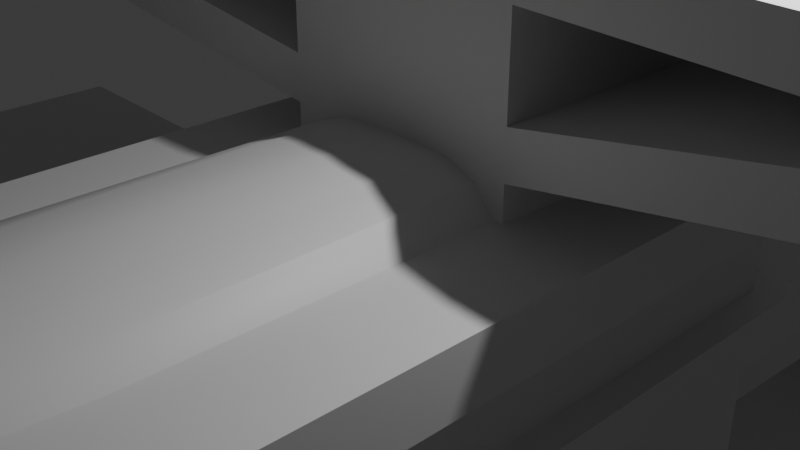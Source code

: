 # Source: Hub.blend  (saved by Blender 5.1.4; exported with 4.5.12 LTS)
import bpy
from mathutils import Matrix  # noqa: F401  (used for matrix-valued properties, if any)

bpy.ops.wm.read_factory_settings(use_empty=True)
scene = bpy.context.scene
scene.name = 'Scene'

# ---- collections
col_collection = bpy.data.collections.new('Collection'); scene.collection.children.link(col_collection)

# ---- materials (node trees are filled in below, after node groups)
mat_material = bpy.data.materials.new('Material')
mat_material.alpha_threshold = 0.0
mat_material.use_backface_culling_lightprobe_volume = False
mat_material.roughness = 0.5
mat_material.line_color = (0.0, 0.0, 0.0, 1.0)

# ---- node groups
ng_smooth_by_angle = bpy.data.node_groups.new('Smooth by Angle', 'GeometryNodeTree')
_s = ng_smooth_by_angle.interface.new_socket(name='Mesh', in_out='OUTPUT', socket_type='NodeSocketGeometry')
_s = ng_smooth_by_angle.interface.new_socket(name='Mesh', in_out='INPUT', socket_type='NodeSocketGeometry')
_s = ng_smooth_by_angle.interface.new_socket(name='Angle', in_out='INPUT', socket_type='NodeSocketFloat')
_s.subtype = 'ANGLE'
_s.default_value = 0.5236
_s.min_value = 0.0
_s.max_value = 3.142
_s.description = 'Maximum face angle for smooth edges'
_s = ng_smooth_by_angle.interface.new_socket(name='Ignore Sharpness', in_out='INPUT', socket_type='NodeSocketBool')
_s.force_non_field = True
ng_smooth_by_angle.is_modifier = True
_N = ng_smooth_by_angle.nodes; _L = ng_smooth_by_angle.links
n0 = _N.new('GeometryNodeSetShadeSmooth'); n0.name = 'Set Shade Smooth'; n0.location = (120, -80)
n0.domain = 'EDGE'
n1 = _N.new('GeometryNodeSetShadeSmooth'); n1.name = 'Set Shade Smooth.001'; n1.location = (300, -80)
n2 = _N.new('NodeGroupOutput'); n2.name = 'Group Output'; n2.location = (480, -80)
n3 = _N.new('GeometryNodeInputMeshEdgeAngle'); n3.name = 'Edge Angle'; n3.location = (-440, -240)
n4 = _N.new('NodeGroupInput'); n4.name = 'Group Input'; n4.location = (-80, -80)
n5 = _N.new('GeometryNodeInputEdgeSmooth'); n5.name = 'Is Edge Smooth'; n5.location = (-260, -120)
n6 = _N.new('GeometryNodeInputShadeSmooth'); n6.name = 'Is Shade Smooth'; n6.location = (-440, -397)
n7 = _N.new('FunctionNodeCompare'); n7.name = 'Compare'; n7.location = (-260, -260)
n7.operation = 'LESS_EQUAL'
n7.inputs[6].default_value = (0.0, 0.0, 0.0, 0.0)
n7.inputs[7].default_value = (0.0, 0.0, 0.0, 0.0)
n8 = _N.new('FunctionNodeBooleanMath'); n8.name = 'Boolean Math.001'; n8.location = (-80, -260)
n9 = _N.new('NodeGroupInput'); n9.name = 'Group Input.001'; n9.location = (-440, -329)
n10 = _N.new('NodeGroupInput'); n10.name = 'Group Input.002'; n10.location = (-259, -189)
n11 = _N.new('FunctionNodeBooleanMath'); n11.name = 'Boolean Math'; n11.location = (-80, -149)
n11.operation = 'OR'
n12 = _N.new('FunctionNodeBooleanMath'); n12.name = 'Boolean Math.002'; n12.location = (-260, -380)
n12.operation = 'OR'
n13 = _N.new('NodeGroupInput'); n13.name = 'Group Input.003'; n13.location = (-440, -460)
_L.new(n3.outputs[0], n7.inputs[0])
_L.new(n1.outputs[0], n2.inputs[0])
_L.new(n9.outputs[1], n7.inputs[1])
_L.new(n7.outputs[0], n8.inputs[0])
_L.new(n4.outputs[0], n0.inputs[0])
_L.new(n0.outputs[0], n1.inputs[0])
_L.new(n8.outputs[0], n0.inputs[2])
_L.new(n10.outputs[2], n11.inputs[1])
_L.new(n5.outputs[0], n11.inputs[0])
_L.new(n11.outputs[0], n0.inputs[1])
_L.new(n13.outputs[2], n12.inputs[1])
_L.new(n6.outputs[0], n12.inputs[0])
_L.new(n12.outputs[0], n8.inputs[1])
n2.is_active_output = True

# ---- material node trees
mat_material.use_nodes = True; mat_material.node_tree.nodes.clear()
_N = mat_material.node_tree.nodes; _L = mat_material.node_tree.links
n0 = _N.new('ShaderNodeOutputMaterial'); n0.name = 'Material Output'; n0.location = (200, 100)
n1 = _N.new('ShaderNodeBsdfPrincipled'); n1.name = 'Principled BSDF'; n1.location = (-200, 100)
_L.new(n1.outputs[0], n0.inputs[0])
n0.is_active_output = True

# ---- world
world_world = bpy.data.worlds.new('World'); scene.world = world_world
world_world.use_nodes = True; world_world.node_tree.nodes.clear()
_N = world_world.node_tree.nodes; _L = world_world.node_tree.links
n0 = _N.new('ShaderNodeOutputWorld'); n0.name = 'World Output'; n0.location = (200, 100)
n1 = _N.new('ShaderNodeBackground'); n1.name = 'Background'; n1.location = (-200, 100)
n1.inputs[0].default_value = (0.05088, 0.05088, 0.05088, 1.0)
_L.new(n1.outputs[0], n0.inputs[0])
n0.is_active_output = True
world_world.color = (0.05088, 0.05088, 0.05088)
world_world.sun_shadow_jitter_overblur = 0.0

# ---- cameras
cam_camera = bpy.data.cameras.new('Camera')
cam_camera.clip_end = 100.0
cam_camera.ortho_scale = 7.314

# ---- lights
light_light = bpy.data.lights.new('Light', 'POINT')
light_light.energy = 1000.0
light_light.shadow_soft_size = 0.1

# ---- meshes
me_cube = bpy.data.meshes.new('Cube')
me_cube.from_pydata([(-2.541, 4.8, 0.4732), (-2.542, 4.8, -0.2343), (-2.541, -4.8, 0.4732), (-2.541, -4.8, -0.2343), (-1.763, -9.08, 0.4732), (-1.763, -9.08, -0.2343), (-1.224, -11.16, 0.4732), (-1.224, -11.16, -0.2343), (-2.024, 3.745, -0.2343), (-2.024, -3.745, -0.2343), (-2.024, 3.745, -1.444), (-2.024, -3.745, -1.444), (-2.024, 3.745, -5.285), (-2.024, -3.745, -5.285), (-1.322, 2.311, -6.406), (-1.322, -2.311, -6.406), (-2.024, -3.745, -2.085), (-2.024, 3.745, -2.085), (-2.38, 4.161, -1.444), (-2.379, -4.161, -1.444), (-2.379, -4.161, -2.085), (-2.385, 4.161, -2.085), (0.0, 4.727, -0.7553), (0.0, -4.198, -0.7553), (0.0, 4.727, -4.303), (0.0, -4.198, -4.303), (-1.508, 4.727, -3.783), (-1.444, -4.198, -3.783), (-2.017, 4.727, -2.529), (-1.963, -4.198, -2.529), (-1.461, 4.727, -1.275), (-1.444, -4.198, -1.275), (0.0, -0.07826, -0.7553), (0.0, -0.07826, -4.303), (-1.444, -0.07826, -3.783), (-1.963, -0.07826, -2.529), (-1.444, -0.07826, -1.275), (0.0, 4.727, 3.566), (-1.444, -0.07826, 3.046), (-1.444, 4.727, 3.046), (0.0, -0.07826, 3.566), (0.0, -0.07826, 1.405), (-1.444, -0.07826, 0.8858), (-1.444, 4.727, 0.8858), (0.0, 4.727, 1.405), (0.0, -0.07826, 1.945), (0.0, -0.07826, 3.026), (0.0, 4.727, 1.945), (0.0, 4.727, 3.026), (-1.444, -0.07826, 2.506), (-1.444, -0.07826, 1.426), (-1.444, 4.727, 2.506), (-1.444, 4.727, 1.426), (-8.922, -0.9349, 3.046), (-8.922, 5.567, 3.046), (-8.922, -0.9349, 3.019), (-8.922, -0.9349, 2.479), (-8.922, 5.567, 3.019), (-8.922, 5.567, 2.479), (-8.922, -0.9349, 2.506), (-8.922, 5.567, 2.506), (-10.66, -2.975, 4.092), (-10.66, 7.608, 4.092), (-10.66, -2.975, 1.461), (-10.66, 7.608, 1.461), (-27.62, -2.975, 4.092), (-27.93, 8.015, 3.986), (-19.75, -2.975, 1.461), (-19.77, 7.629, 1.455), (0.0, -5.033, -0.2941), (0.0, -5.033, -4.764), (-1.577, -5.033, -4.109), (-2.232, -5.033, -2.529), (-1.577, -5.033, -0.9487), (0.0, -5.033, -1.028), (0.0, -5.033, -4.03), (-1.251, -5.033, -3.59), (-1.69, -5.033, -2.529), (-1.251, -5.033, -1.468), (0.0, -3.785, -1.028), (0.0, -3.785, -4.03), (-1.251, -3.785, -3.59), (-1.69, -3.785, -2.529), (-1.251, -3.785, -1.468), (0.0, 4.8, -0.2343), (0.0, 1.318, 0.9423), (0.0, -4.8, -0.2343), (0.0, 4.8, 0.4732), (-0.6865, 1.263, 0.9348), (0.0, -9.08, -0.2343), (0.0, -11.33, 0.5511), (0.0, -11.16, -0.2343), (0.0, 3.745, -0.2343), (0.0, -3.745, -0.2343), (0.0, 3.745, -1.444), (0.0, -3.745, -1.444), (0.0, 3.745, -5.285), (0.0, -3.745, -5.285), (0.0, 2.311, -6.406), (0.0, -2.311, -6.406), (0.0, 3.745, -2.085), (0.0, -3.745, -2.085), (0.0, 4.161, -1.444), (0.0, -4.161, -1.444), (0.0, 4.161, -2.085), (0.0, -4.161, -2.085), (0.0, 15.07, -0.7553), (0.0, 15.07, -4.303), (-1.98, 15.07, -3.783), (-2.409, 15.07, -2.529), (-1.628, 15.07, -1.275), (-2.542, 8.664, 2.175), (-2.58, 8.664, 1.467), (-1.785, 18.26, 2.175), (-1.824, 18.26, 1.467), (-5.582, 20.83, 2.175), (-5.582, 20.83, 1.467), (-1.39, 26.31, 2.175), (-1.39, 26.31, 1.467), (-2.075, 9.72, 1.467), (-1.386, 17.32, 1.467), (-2.555, 9.72, -1.444), (-2.187, 17.21, -1.444), (-2.658, 9.72, -5.285), (-2.658, 17.21, -5.285), (-1.685, 11.15, -6.406), (-1.686, 15.77, -6.406), (-2.402, 17.21, -2.085), (-2.658, 9.72, -2.085), (-2.898, 9.303, -1.444), (-2.511, 17.63, -1.444), (-2.727, 17.63, -2.085), (-2.999, 9.303, -2.085), (0.0, 8.664, 1.467), (0.0, 18.45, 2.175), (0.0, 18.6, 1.467), (0.0, 8.664, 2.175), (0.0, 22.54, 2.175), (0.0, 22.54, 1.467), (0.0, 26.31, 2.175), (0.0, 26.31, 1.467), (0.0, 9.72, 1.467), (0.0, 18.15, 1.467), (0.0, 9.72, -1.444), (0.0, 18.15, -1.444), (0.0, 9.72, -5.285), (0.0, 17.21, -5.285), (0.0, 11.15, -6.406), (0.0, 15.77, -6.406), (0.0, 9.72, -2.085), (0.0, 17.87, -2.085), (0.0, 9.303, -1.444), (0.0, 18.44, -1.444), (0.0, 9.303, -2.085), (0.0, 18.19, -2.085), (-2.211, 20.4, 1.467), (-2.211, 20.4, 2.175), (0.0, 20.4, 2.175), (0.0, 20.4, 1.467), (-2.821, 21.47, 1.467), (0.0, 21.47, 2.175), (-2.821, 21.47, 2.175), (0.0, 21.47, 1.467), (-4.177, 23.57, 2.175), (-4.177, 23.57, 1.467), (0.0, 23.91, 1.467), (0.0, 23.91, 2.175), (-0.6319, -12.12, 0.4732), (-0.6319, -12.12, -0.2343), (0.0, -12.32, 0.4732), (0.0, -12.32, -0.2343), (-26.27, -2.523, 3.694), (-26.5, 7.461, 3.615), (-20.94, -2.523, 1.858), (-20.98, 7.204, 1.845), (-26.27, -2.523, 4.75), (-26.44, 7.382, 4.691), (-20.62, -2.523, 4.75), (-20.62, 7.155, 4.75), (-18.99, -2.523, 2.606), (-18.99, 7.155, 2.606), (-18.67, -2.523, 4.75), (-18.67, 7.155, 4.75), (-12.98, -2.523, 2.606), (-12.98, 7.155, 2.606), (-12.98, -2.523, 4.75), (-12.98, 7.155, 4.75), (-2.749, 17.21, -3.685), (-2.787, 9.72, -3.685), (0.0, 9.72, -3.685), (0.0, 17.21, -3.685), (-2.751, 17.21, -4.485), (-2.751, 9.72, -4.485), (0.0, 17.21, -4.485), (0.0, 9.72, -4.485), (-5.444, 10.38, -4.706), (-5.211, 13.81, -4.706), (-5.176, 13.81, -4.847), (-5.407, 10.38, -4.847), (-6.682, 10.94, -5.114), (-6.611, 13.25, -5.114), (-6.599, 13.25, -5.164), (-6.669, 10.94, -5.164), (-7.699, 11.42, -5.43), (-7.566, 13.11, -5.388), (-7.557, 13.11, -5.426), (-7.69, 11.42, -5.468), (-9.586, 12.82, -6.071), (-8.727, 14.66, -5.833), (-8.716, 14.66, -5.879), (-9.575, 12.82, -6.118), (-12.16, 12.49, -6.732), (-9.998, 17.06, -6.119), (-9.97, 17.06, -6.237), (-12.13, 12.49, -6.849), (-12.9, 14.97, -6.947), (-9.636, 22.48, -6.164), (-9.593, 22.48, -6.344), (-12.86, 14.97, -7.127), (-0.9899, 17.3, 0.4208), (-1.598, 9.72, 0.4208), (-1.487, 17.21, -0.3229), (-2.029, 9.72, -0.3229), (-5.061, 10.38, 1.322), (-5.004, 13.81, 1.322), (-5.06, 13.81, 1.187), (-5.117, 10.38, 1.187), (-6.518, 10.94, 1.851), (-6.518, 13.25, 1.851), (-6.538, 13.25, 1.803), (-6.538, 10.94, 1.803), (-7.591, 11.42, 2.22), (-7.458, 13.11, 2.177), (-7.472, 13.11, 2.141), (-7.605, 11.42, 2.184), (-9.503, 12.82, 2.781), (-8.664, 14.66, 2.482), (-8.681, 14.66, 2.437), (-9.521, 12.82, 2.736), (-11.99, 12.49, 3.72), (-9.868, 17.06, 2.979), (-9.913, 17.06, 2.867), (-12.03, 12.49, 3.608), (-12.72, 14.97, 3.971), (-9.598, 22.48, 2.734), (-9.666, 22.48, 2.562), (-12.78, 14.97, 3.799), (0.0, 4.727, -5.678), (-1.444, -0.07826, -6.198), (-1.458, 4.727, -6.198), (0.0, -0.07826, -5.678), (0.0, -0.07826, -7.839), (-1.444, -0.07826, -8.358), (-1.444, 4.727, -8.358), (0.0, 4.727, -7.839), (0.0, -0.07826, -7.299), (0.0, -0.07826, -6.218), (0.0, 4.727, -7.299), (0.0, 4.727, -6.218), (-1.444, -0.07826, -6.738), (-1.444, -0.07826, -7.818), (-1.447, 4.727, -6.738), (-1.444, 4.727, -7.818), (-6.025, -0.07826, -6.198), (-6.025, 4.727, -6.198), (-6.025, -0.07826, -6.225), (-6.025, -0.07826, -6.765), (-6.025, 4.727, -6.225), (-6.025, 4.727, -6.765), (-6.025, -0.07826, -6.738), (-6.025, 4.727, -6.738), (-7.173, -1.586, -5.152), (-7.173, 6.235, -5.152), (-7.173, -1.586, -7.783), (-7.173, 6.235, -7.783), (-18.41, -1.586, -5.153), (-18.61, 6.536, -5.258), (-13.2, -1.586, -7.783), (-13.21, 6.251, -7.789), (-17.51, -1.252, -5.55), (-17.67, 6.127, -5.629), (-13.98, -1.252, -7.386), (-14.01, 5.937, -7.399), (-17.51, -1.252, -4.494), (-17.63, 6.068, -4.553), (-13.77, -1.252, -4.494), (-13.77, 5.901, -4.494), (-12.69, -1.252, -6.638), (-12.69, 5.901, -6.638), (-12.48, -1.252, -4.494), (-12.48, 5.901, -4.494), (-8.715, -1.252, -6.638), (-8.715, 5.901, -6.638), (-8.715, -1.252, -4.494), (-8.715, 5.901, -4.494), (0.0, 14.76, -7.299), (0.0, 14.76, -6.218), (-1.663, 14.76, -6.738), (-1.53, 14.76, -7.818), (0.0, 12.36, -7.299), (0.0, 12.36, -6.218), (-1.642, 12.36, -6.738), (-1.518, 12.36, -7.818), (-2.743, 14.76, -5.279), (0.0, 14.76, -4.759), (0.0, 12.36, -4.759), (-2.715, 12.36, -5.279), (-2.813, 14.76, -4.375), (0.0, 14.76, -4.375), (0.0, 12.36, -4.375), (-2.78, 12.36, -4.375), (0.0, -4.409, -1.028), (-1.251, -4.409, -1.468), (-1.69, -4.409, -2.529), (-1.251, -4.409, -3.59), (0.0, -4.409, -4.03), (-2.232, -5.523, -2.529), (-1.577, -5.523, -4.109), (0.0, -5.523, -0.2941), (-1.577, -5.523, -0.9487), (-1.69, -5.523, -2.529), (-1.251, -5.523, -3.59), (0.0, -5.523, -1.028), (-1.251, -5.523, -1.468), (-1.271, 4.8, -0.2343), (-1.396, -4.095, 0.5202), (-1.06, -8.543, 0.5341), (-0.6066, -10.91, 0.527), (-1.012, 3.745, -0.2343), (-1.012, 3.745, -1.444), (-1.012, 3.745, -5.285), (-0.6608, 2.311, -6.406), (-1.012, 3.745, -2.085), (-1.19, 4.161, -1.444), (-1.194, 4.161, -2.085), (-1.271, -4.8, -0.2343), (-1.271, 3.84, 0.4361), (-0.8813, -9.08, -0.2343), (-0.6118, -11.16, -0.2343), (-1.012, -3.745, -0.2343), (-1.012, -3.745, -1.444), (-1.012, -3.745, -5.285), (-0.6608, -2.311, -6.406), (-1.012, -3.745, -2.085), (-1.189, -4.161, -1.444), (-1.189, -4.161, -2.085), (-0.316, -12.32, 0.4732), (-0.316, -12.32, -0.2343), (-1.042, 3.21, 0.7862), (0.0, 4.286, 0.7789), (0.0, -10.64, 0.7468), (-1.145, -3.951, 0.7834), (-0.8288, -8.188, 0.7642), (-0.4828, -10.24, 0.7509), (0.0, -7.339, 0.9748), (0.0, -9.543, 0.9053), (0.0, -3.505, 0.9913), (-0.6646, -3.816, 0.9495), (-0.4984, -7.604, 0.9253), (-0.3653, -9.53, 0.8947), (-3.372, 24.94, 2.175), (-3.372, 24.94, 1.467), (0.0, 25.11, 2.175), (0.0, 25.11, 1.467), (-5.645e-16, 21.22, 0.05024), (-5.645e-16, 15.59, 0.05024), (1.154, 21.22, -0.4279), (1.154, 15.59, -0.4279), (1.633, 21.22, -1.582), (1.633, 15.59, -1.582), (1.154, 21.22, -2.737), (1.154, 15.59, -2.737), (-5.645e-16, 21.22, -3.215), (-5.645e-16, 15.59, -3.215), (-1.154, 21.22, -2.737), (-1.154, 15.59, -2.737), (-1.633, 21.22, -1.582), (-1.633, 15.59, -1.582), (-1.154, 21.22, -0.4279), (-1.154, 15.59, -0.4279), (-3.832e-16, 21.22, -0.4836), (0.777, 21.22, -0.8054), (1.099, 21.22, -1.582), (0.777, 21.22, -2.359), (-3.832e-16, 21.22, -2.681), (-0.777, 21.22, -2.359), (-1.099, 21.22, -1.582), (-0.777, 21.22, -0.8054), (2.954e-08, 19.03, -0.4836), (0.777, 19.03, -0.8054), (1.099, 19.03, -1.582), (0.777, 19.03, -2.359), (2.954e-08, 19.03, -2.681), (-0.777, 19.03, -2.359), (-1.099, 19.03, -1.582), (-0.777, 19.03, -0.8054), (-5.645e-16, 20.19, -3.228), (-5.645e-16, 14.56, -3.228), (1.154, 20.19, -3.707), (1.154, 14.56, -3.707), (1.633, 20.19, -4.861), (1.633, 14.56, -4.861), (1.154, 20.19, -6.016), (1.154, 14.56, -6.016), (-5.645e-16, 20.19, -6.494), (-5.645e-16, 14.56, -6.494), (-1.154, 20.19, -6.016), (-1.154, 14.56, -6.016), (-1.633, 20.19, -4.861), (-1.633, 14.56, -4.861), (-1.154, 20.19, -3.707), (-1.154, 14.56, -3.707), (-3.832e-16, 20.19, -3.762), (0.777, 20.19, -4.084), (1.099, 20.19, -4.861), (0.777, 20.19, -5.638), (-3.832e-16, 20.19, -5.96), (-0.777, 20.19, -5.638), (-1.099, 20.19, -4.861), (-0.777, 20.19, -4.084), (2.954e-08, 18.0, -3.762), (0.777, 18.0, -4.084), (1.099, 18.0, -4.861), (0.777, 18.0, -5.638), (2.954e-08, 18.0, -5.96), (-0.777, 18.0, -5.638), (-1.099, 18.0, -4.861), (-0.777, 18.0, -4.084)], [], [(336, 0, 2, 325), (2, 3, 5, 4), (3, 2, 0, 1), (325, 2, 4, 326), (6, 7, 168, 167), (326, 4, 6, 327), (4, 5, 7, 6), (335, 3, 9, 339), (3, 1, 8, 9), (343, 16, 13, 341), (339, 9, 11, 340), (9, 8, 10, 11), (341, 13, 15, 342), (16, 17, 12, 13), (13, 12, 14, 15), (11, 10, 18, 19), (340, 11, 19, 344), (332, 17, 21, 334), (17, 16, 20, 21), (19, 18, 21, 20), (344, 19, 20, 345), (33, 25, 27, 34), (34, 27, 29, 35), (35, 29, 31, 36), (36, 31, 23, 32), (49, 46, 40, 38), (28, 35, 36, 30), (26, 34, 35, 28), (24, 33, 34, 26), (50, 52, 57, 55), (39, 38, 40, 37), (49, 38, 53, 59), (48, 51, 39, 37), (22, 30, 43, 44), (30, 36, 42, 43), (36, 32, 41, 42), (44, 43, 52, 47), (52, 50, 49, 51), (43, 42, 56, 58), (50, 45, 46, 49), (42, 41, 45, 50), (60, 59, 63, 64), (58, 56, 55, 57), (42, 50, 55, 56), (51, 49, 59, 60), (52, 43, 58, 57), (38, 39, 54, 53), (39, 51, 60, 54), (61, 62, 66, 65), (63, 61, 65, 67), (53, 54, 62, 61), (54, 60, 64, 62), (59, 53, 61, 63), (47, 52, 51, 48), (67, 65, 171, 173), (62, 64, 68, 66), (64, 63, 67, 68), (31, 29, 72, 73), (27, 25, 70, 71), (23, 31, 73, 69), (29, 27, 71, 72), (73, 72, 77, 78), (71, 70, 75, 76), (69, 73, 319, 318), (77, 72, 316, 320), (311, 312, 83, 79), (313, 314, 81, 82), (312, 313, 82, 83), (314, 315, 80, 81), (329, 94, 102, 333), (343, 101, 105, 345), (333, 102, 104, 334), (330, 96, 98, 331), (331, 98, 99, 342), (332, 100, 96, 330), (328, 92, 94, 329), (337, 89, 91, 338), (335, 86, 89, 337), (324, 336, 87, 84), (324, 84, 92, 328), (24, 26, 108, 107), (30, 22, 106, 110), (26, 28, 109, 108), (28, 30, 110, 109), (136, 111, 113, 134), (161, 159, 116, 115), (114, 113, 111, 112), (160, 161, 115, 137), (140, 139, 117, 118), (362, 360, 117, 139), (360, 361, 118, 117), (135, 114, 120, 142), (114, 112, 119, 120), (193, 191, 124, 146), (142, 120, 122, 144), (120, 119, 121, 122), (146, 124, 126, 148), (191, 192, 123, 124), (124, 123, 125, 126), (122, 121, 129, 130), (144, 122, 130, 152), (149, 128, 132, 153), (128, 127, 131, 132), (130, 129, 132, 131), (152, 130, 131, 154), (121, 143, 151, 129), (127, 150, 154, 131), (129, 151, 153, 132), (123, 145, 147, 125), (125, 147, 148, 126), (192, 194, 145, 123), (119, 141, 143, 121), (361, 363, 140, 118), (159, 162, 138, 116), (112, 111, 136, 133), (112, 133, 141, 119), (114, 135, 158, 155), (134, 113, 156, 157), (113, 114, 155, 156), (155, 158, 162, 159), (157, 156, 161, 160), (156, 155, 159, 161), (116, 138, 165, 164), (115, 116, 164, 163), (137, 115, 163, 166), (347, 346, 167, 168), (327, 6, 167, 346), (338, 91, 170, 347), (172, 174, 178, 176), (66, 68, 174, 172), (65, 66, 172, 171), (68, 67, 173, 174), (178, 177, 175, 176), (171, 172, 176, 175), (177, 178, 182, 181), (173, 171, 175, 177), (182, 180, 184, 186), (174, 173, 179, 180), (178, 174, 180, 182), (173, 177, 181, 179), (184, 183, 185, 186), (180, 179, 183, 184), (179, 181, 185, 183), (181, 182, 186, 185), (128, 149, 189, 188), (127, 128, 188, 187), (150, 127, 187, 190), (188, 189, 194, 192), (188, 192, 198, 195), (190, 187, 191, 193), (198, 197, 201, 202), (191, 187, 196, 197), (187, 188, 195, 196), (192, 191, 197, 198), (199, 202, 206, 203), (197, 196, 200, 201), (195, 198, 202, 199), (196, 195, 199, 200), (204, 203, 207, 208), (200, 199, 203, 204), (202, 201, 205, 206), (201, 200, 204, 205), (210, 209, 213, 214), (206, 205, 209, 210), (205, 204, 208, 209), (203, 206, 210, 207), (211, 214, 218, 215), (209, 208, 212, 213), (207, 210, 214, 211), (208, 207, 211, 212), (216, 215, 218, 217), (212, 211, 215, 216), (214, 213, 217, 218), (213, 212, 216, 217), (220, 222, 226, 223), (226, 225, 229, 230), (221, 219, 224, 225), (219, 220, 223, 224), (222, 221, 225, 226), (227, 230, 234, 231), (225, 224, 228, 229), (223, 226, 230, 227), (224, 223, 227, 228), (232, 231, 235, 236), (228, 227, 231, 232), (230, 229, 233, 234), (229, 228, 232, 233), (238, 237, 241, 242), (234, 233, 237, 238), (233, 232, 236, 237), (231, 234, 238, 235), (239, 242, 246, 243), (237, 236, 240, 241), (235, 238, 242, 239), (236, 235, 239, 240), (244, 243, 246, 245), (240, 239, 243, 244), (242, 241, 245, 246), (241, 240, 244, 245), (259, 256, 250, 248), (260, 262, 267, 265), (249, 248, 250, 247), (259, 248, 263, 269), (258, 261, 249, 247), (254, 253, 262, 257), (262, 260, 259, 261), (253, 252, 266, 268), (260, 255, 256, 259), (252, 251, 255, 260), (270, 269, 273, 274), (268, 266, 265, 267), (252, 260, 265, 266), (261, 259, 269, 270), (262, 253, 268, 267), (248, 249, 264, 263), (249, 261, 270, 264), (271, 272, 276, 275), (273, 271, 275, 277), (263, 264, 272, 271), (264, 270, 274, 272), (269, 263, 271, 273), (301, 300, 305, 306), (277, 275, 279, 281), (272, 274, 278, 276), (274, 273, 277, 278), (280, 282, 286, 284), (276, 278, 282, 280), (275, 276, 280, 279), (278, 277, 281, 282), (286, 285, 283, 284), (279, 280, 284, 283), (285, 286, 290, 289), (281, 279, 283, 285), (290, 288, 292, 294), (282, 281, 287, 288), (286, 282, 288, 290), (281, 285, 289, 287), (292, 291, 293, 294), (288, 287, 291, 292), (287, 289, 293, 291), (289, 290, 294, 293), (295, 298, 297, 296), (302, 301, 297, 298), (299, 302, 298, 295), (257, 262, 302, 299), (262, 261, 301, 302), (261, 258, 300, 301), (303, 306, 310, 307), (297, 301, 306, 303), (296, 297, 303, 304), (310, 309, 308, 307), (304, 303, 307, 308), (306, 305, 309, 310), (76, 75, 315, 314), (78, 77, 313, 312), (77, 76, 314, 313), (74, 78, 312, 311), (315, 311, 312, 313, 314), (318, 319, 323, 322), (316, 317, 321, 320), (72, 71, 317, 316), (78, 74, 322, 323), (76, 77, 320, 321), (71, 76, 321, 317), (73, 78, 323, 319), (7, 338, 347, 168), (90, 327, 346, 169), (170, 169, 346, 347), (1, 324, 328, 8), (1, 0, 336, 324), (3, 335, 337, 5), (5, 337, 338, 7), (8, 328, 329, 10), (17, 332, 330, 12), (14, 331, 342, 15), (12, 330, 331, 14), (18, 333, 334, 21), (16, 343, 345, 20), (10, 329, 333, 18), (103, 344, 345, 105), (100, 332, 334, 104), (95, 340, 344, 103), (97, 341, 342, 99), (93, 339, 340, 95), (101, 343, 341, 97), (86, 335, 339, 93), (336, 325, 351, 348), (87, 336, 348, 349), (325, 326, 352, 351), (352, 353, 359, 358), (348, 351, 357, 88), (349, 348, 88, 85), (327, 90, 350, 353), (326, 327, 353, 352), (354, 358, 359, 355), (356, 357, 358, 354), (85, 88, 357, 356), (351, 352, 358, 357), (353, 350, 355, 359), (164, 165, 363, 361), (163, 164, 361, 360), (166, 163, 360, 362), (364, 365, 367, 366), (366, 367, 369, 368), (368, 369, 371, 370), (370, 371, 373, 372), (372, 373, 375, 374), (374, 375, 377, 376), (367, 365, 379, 377, 375, 373, 371, 369), (376, 377, 379, 378), (378, 379, 365, 364), (366, 368, 382, 381), (382, 383, 391, 390), (372, 374, 385, 384), (378, 364, 380, 387), (364, 366, 381, 380), (368, 370, 383, 382), (374, 376, 386, 385), (370, 372, 384, 383), (376, 378, 387, 386), (388, 389, 390, 391, 392, 393, 394, 395), (380, 381, 389, 388), (387, 380, 388, 395), (385, 386, 394, 393), (383, 384, 392, 391), (381, 382, 390, 389), (386, 387, 395, 394), (384, 385, 393, 392), (396, 397, 399, 398), (398, 399, 401, 400), (400, 401, 403, 402), (402, 403, 405, 404), (404, 405, 407, 406), (406, 407, 409, 408), (399, 397, 411, 409, 407, 405, 403, 401), (408, 409, 411, 410), (410, 411, 397, 396), (398, 400, 414, 413), (414, 415, 423, 422), (404, 406, 417, 416), (410, 396, 412, 419), (396, 398, 413, 412), (400, 402, 415, 414), (406, 408, 418, 417), (402, 404, 416, 415), (408, 410, 419, 418), (420, 421, 422, 423, 424, 425, 426, 427), (412, 413, 421, 420), (419, 412, 420, 427), (417, 418, 426, 425), (415, 416, 424, 423), (413, 414, 422, 421), (418, 419, 427, 426), (416, 417, 425, 424)])
me_cube.polygons.foreach_set('use_smooth', [1, 1, 1, 1, 1, 1, 1, 1, 1, 1, 1, 1, 1, 1, 1, 1, 1, 1, 1, 1, 1, 1, 1, 1, 1, 1, 1, 1, 1, 1, 1, 1, 1, 1, 1, 1, 1, 1, 1, 1, 1, 1, 1, 1, 1, 1, 1, 1, 1, 1, 1, 1, 1, 1, 1, 1, 1, 1, 1, 1, 1, 1, 1, 1, 1, 1, 1, 1, 1, 1, 1, 1, 1, 1, 1, 1, 1, 1, 1, 1, 1, 1, 1, 1, 1, 1, 1, 1, 1, 1, 1, 1, 1, 1, 1, 1, 1, 1, 1, 1, 1, 1, 1, 1, 1, 1, 1, 1, 1, 1, 1, 1, 1, 1, 1, 1, 1, 1, 1, 1, 1, 1, 1, 1, 1, 1, 1, 1, 1, 1, 1, 1, 1, 1, 1, 1, 1, 1, 1, 1, 1, 1, 1, 1, 1, 1, 1, 1, 1, 1, 1, 1, 1, 1, 1, 1, 1, 1, 1, 1, 1, 1, 1, 1, 1, 1, 1, 1, 1, 1, 1, 1, 1, 1, 1, 1, 1, 1, 1, 1, 1, 1, 1, 1, 1, 1, 1, 1, 1, 1, 1, 1, 1, 1, 1, 1, 1, 1, 1, 1, 1, 1, 1, 1, 1, 1, 1, 1, 1, 1, 1, 1, 1, 1, 1, 1, 1, 1, 1, 1, 1, 1, 1, 1, 1, 1, 1, 1, 1, 1, 1, 1, 1, 1, 1, 1, 1, 1, 1, 1, 1, 1, 1, 1, 1, 1, 1, 1, 1, 1, 1, 1, 1, 1, 1, 1, 1, 1, 1, 1, 1, 1, 1, 1, 1, 1, 1, 1, 1, 1, 1, 1, 1, 1, 1, 1, 1, 1, 1, 1, 1, 1, 1, 1, 1, 1, 1, 1, 1, 1, 1, 1, 1, 1, 1, 1, 1, 1, 1, 1, 1, 1, 0, 0, 0, 0, 0, 0, 0, 0, 0, 0, 0, 0, 0, 0, 0, 0, 0, 0, 0, 0, 0, 0, 0, 0, 0, 0, 0, 0, 0, 0, 0, 0, 0, 0, 0, 0, 0, 0, 0, 0, 0, 0, 0, 0, 0, 0, 0, 0, 0, 0, 0, 0])
me_cube.polygons.foreach_set('material_index', [0, 0, 0, 0, 0, 0, 0, 0, 0, 0, 0, 0, 0, 0, 0, 0, 0, 0, 0, 0, 0, 1, 1, 1, 1, 1, 1, 1, 1, 1, 1, 1, 1, 1, 1, 1, 1, 1, 1, 1, 1, 1, 1, 1, 1, 1, 1, 1, 1, 1, 1, 1, 1, 1, 1, 1, 1, 1, 1, 1, 1, 1, 1, 1, 1, 1, 1, 1, 1, 0, 0, 0, 0, 0, 0, 0, 0, 0, 0, 0, 1, 1, 1, 1, 0, 0, 0, 0, 0, 0, 0, 0, 0, 0, 0, 0, 0, 0, 0, 0, 0, 0, 0, 0, 0, 0, 0, 0, 0, 0, 0, 0, 0, 0, 0, 0, 0, 0, 0, 0, 0, 0, 0, 0, 0, 0, 0, 0, 1, 1, 1, 1, 1, 1, 1, 1, 1, 1, 1, 1, 1, 1, 1, 1, 0, 0, 0, 0, 0, 0, 0, 0, 0, 0, 0, 0, 0, 0, 0, 0, 0, 0, 0, 0, 0, 0, 0, 0, 0, 0, 0, 0, 0, 0, 0, 0, 0, 0, 0, 0, 0, 0, 0, 0, 0, 0, 0, 0, 0, 0, 0, 0, 0, 0, 0, 0, 0, 0, 0, 1, 1, 1, 1, 1, 1, 1, 1, 1, 1, 1, 1, 1, 1, 1, 1, 1, 1, 1, 1, 1, 1, 1, 1, 1, 1, 1, 1, 1, 1, 1, 1, 1, 1, 1, 1, 1, 1, 1, 1, 1, 1, 1, 1, 1, 1, 1, 1, 1, 1, 1, 1, 1, 1, 1, 1, 1, 1, 0, 1, 1, 1, 1, 1, 1, 1, 0, 0, 0, 0, 0, 0, 0, 0, 0, 0, 0, 0, 0, 0, 0, 0, 0, 0, 0, 0, 0, 0, 0, 0, 0, 0, 0, 0, 0, 0, 0, 0, 0, 0, 0, 0, 0, 1, 1, 1, 1, 1, 1, 1, 1, 1, 1, 1, 1, 1, 1, 1, 1, 1, 1, 1, 1, 1, 1, 1, 1, 1, 1, 1, 1, 1, 1, 1, 1, 1, 1, 1, 1, 1, 1, 1, 1, 1, 1, 1, 1, 1, 1, 1, 1, 1, 1, 1, 1])
_uv = me_cube.uv_layers.new(name='UVMap')
_uv.uv.foreach_set('vector', [0.8125, 0.5, 0.875, 0.5, 0.875, 0.75, 0.8125, 0.75, 0.625, 0.0, 0.375, 0.0, 0.375, 0.0, 0.625, 0.0, 0.375, 0.0, 0.625, 0.0, 0.625, 0.25, 0.375, 0.25, 0.8125, 0.75, 0.875, 0.75, 0.875, 0.75, 0.8125, 0.75, 0.625, 0.0, 0.375, 0.0, 0.375, 0.0, 0.625, 0.0, 0.8125, 0.75, 0.875, 0.75, 0.875, 0.75, 0.8125, 0.75, 0.625, 0.0, 0.375, 0.0, 0.375, 0.0, 0.625, 0.0, 0.1875, 0.75, 0.125, 0.75, 0.125, 0.75, 0.1875, 0.75, 0.375, 0.0, 0.375, 0.25, 0.375, 0.25, 0.375, 0.0, 0.1875, 0.75, 0.125, 0.75, 0.125, 0.75, 0.1875, 0.75, 0.1875, 0.75, 0.125, 0.75, 0.125, 0.75, 0.1875, 0.75, 0.375, 0.0, 0.375, 0.25, 0.375, 0.25, 0.375, 0.0, 0.1875, 0.75, 0.125, 0.75, 0.125, 0.75, 0.1875, 0.75, 0.375, 0.0, 0.375, 0.25, 0.375, 0.25, 0.375, 0.0, 0.375, 0.0, 0.375, 0.25, 0.375, 0.25, 0.375, 0.0, 0.375, 0.0, 0.375, 0.25, 0.375, 0.25, 0.375, 0.0, 0.1875, 0.75, 0.125, 0.75, 0.125, 0.75, 0.1875, 0.75, 0.375, 0.3125, 0.375, 0.25, 0.375, 0.25, 0.375, 0.3125, 0.375, 0.25, 0.375, 0.0, 0.375, 0.0, 0.375, 0.25, 0.375, 0.0, 0.375, 0.25, 0.375, 0.25, 0.375, 0.0, 0.1875, 0.75, 0.125, 0.75, 0.125, 0.75, 0.1875, 0.75, 0.5, 0.75, 0.5, 1.0, 0.375, 1.0, 0.375, 0.75, 0.375, 0.75, 0.375, 1.0, 0.25, 1.0, 0.25, 0.75, 0.25, 0.75, 0.25, 1.0, 0.125, 1.0, 0.125, 0.75, 0.125, 0.75, 0.125, 1.0, 0.0, 1.0, 0.0, 0.75, 0.125, 0.75, 0.0, 0.75, 0.0, 0.75, 0.125, 0.75, 0.25, 0.5, 0.25, 0.75, 0.125, 0.75, 0.125, 0.5, 0.375, 0.5, 0.375, 0.75, 0.25, 0.75, 0.25, 0.5, 0.5, 0.5, 0.5, 0.75, 0.375, 0.75, 0.375, 0.5, 0.125, 0.75, 0.125, 0.5, 0.125, 0.5, 0.125, 0.75, 0.125, 0.5, 0.125, 0.75, 0.0, 0.75, 0.0, 0.5, 0.125, 0.75, 0.125, 0.75, 0.125, 0.75, 0.125, 0.75, 0.75, 0.49, 0.5803, 0.4197, 0.5803, 0.4197, 0.75, 0.49, 0.75, 0.49, 0.5803, 0.4197, 0.5803, 0.4197, 0.75, 0.49, 0.125, 0.5, 0.125, 0.75, 0.125, 0.75, 0.125, 0.5, 0.125, 0.75, 0.0, 0.75, 0.0, 0.75, 0.125, 0.75, 0.75, 0.49, 0.5803, 0.4197, 0.5803, 0.4197, 0.75, 0.49, 0.125, 0.5, 0.125, 0.75, 0.125, 0.75, 0.125, 0.5, 0.125, 0.5, 0.125, 0.75, 0.125, 0.75, 0.125, 0.5, 0.125, 0.75, 0.0, 0.75, 0.0, 0.75, 0.125, 0.75, 0.125, 0.75, 0.0, 0.75, 0.0, 0.75, 0.125, 0.75, 0.125, 0.5, 0.125, 0.75, 0.125, 0.75, 0.125, 0.5, 0.125, 0.5, 0.125, 0.75, 0.125, 0.75, 0.125, 0.5, 0.125, 0.75, 0.125, 0.75, 0.125, 0.75, 0.125, 0.75, 0.125, 0.5, 0.125, 0.75, 0.125, 0.75, 0.125, 0.5, 0.5803, 0.4197, 0.5803, 0.4197, 0.5803, 0.4197, 0.5803, 0.4197, 0.125, 0.75, 0.125, 0.5, 0.125, 0.5, 0.125, 0.75, 0.5803, 0.4197, 0.5803, 0.4197, 0.5803, 0.4197, 0.5803, 0.4197, 0.125, 0.75, 0.125, 0.5, 0.125, 0.5, 0.125, 0.75, 0.125, 0.75, 0.125, 0.75, 0.125, 0.75, 0.125, 0.75, 0.125, 0.75, 0.125, 0.5, 0.125, 0.5, 0.125, 0.75, 0.5803, 0.4197, 0.5803, 0.4197, 0.5803, 0.4197, 0.5803, 0.4197, 0.125, 0.75, 0.125, 0.75, 0.125, 0.75, 0.125, 0.75, 0.75, 0.49, 0.5803, 0.4197, 0.5803, 0.4197, 0.75, 0.49, 0.125, 0.75, 0.125, 0.75, 0.125, 0.75, 0.125, 0.75, 0.5803, 0.4197, 0.5803, 0.4197, 0.5803, 0.4197, 0.5803, 0.4197, 0.125, 0.5, 0.125, 0.75, 0.125, 0.75, 0.125, 0.5, 0.125, 1.0, 0.25, 1.0, 0.25, 1.0, 0.125, 1.0, 0.375, 1.0, 0.5, 1.0, 0.5, 1.0, 0.375, 1.0, 0.0, 1.0, 0.125, 1.0, 0.125, 1.0, 0.0, 1.0, 0.25, 1.0, 0.375, 1.0, 0.375, 1.0, 0.25, 1.0, 0.125, 1.0, 0.25, 1.0, 0.25, 1.0, 0.125, 1.0, 0.375, 1.0, 0.5, 1.0, 0.5, 1.0, 0.375, 1.0, 0.0, 1.0, 0.125, 1.0, 0.125, 1.0, 0.0, 1.0, 0.25, 1.0, 0.25, 1.0, 0.25, 1.0, 0.25, 1.0, 0.0, 1.0, 0.125, 1.0, 0.125, 1.0, 0.0, 1.0, 0.25, 1.0, 0.375, 1.0, 0.375, 1.0, 0.25, 1.0, 0.125, 1.0, 0.25, 1.0, 0.25, 1.0, 0.125, 1.0, 0.375, 1.0, 0.5, 1.0, 0.5, 1.0, 0.375, 1.0, 0.375, 0.3125, 0.375, 0.375, 0.375, 0.375, 0.375, 0.3125, 0.1875, 0.75, 0.25, 0.75, 0.25, 0.75, 0.1875, 0.75, 0.375, 0.3125, 0.375, 0.375, 0.375, 0.375, 0.375, 0.3125, 0.375, 0.3125, 0.375, 0.375, 0.375, 0.375, 0.375, 0.3125, 0.1875, 0.5, 0.25, 0.5, 0.25, 0.75, 0.1875, 0.75, 0.375, 0.3125, 0.375, 0.375, 0.375, 0.375, 0.375, 0.3125, 0.375, 0.3125, 0.375, 0.375, 0.375, 0.375, 0.375, 0.3125, 0.1875, 0.75, 0.25, 0.75, 0.25, 0.75, 0.1875, 0.75, 0.1875, 0.75, 0.25, 0.75, 0.25, 0.75, 0.1875, 0.75, 0.375, 0.3125, 0.625, 0.3125, 0.625, 0.375, 0.375, 0.375, 0.375, 0.3125, 0.375, 0.375, 0.375, 0.375, 0.375, 0.3125, 0.5, 0.5, 0.375, 0.5, 0.375, 0.5, 0.5, 0.5, 0.5803, 0.4197, 0.75, 0.49, 0.75, 0.49, 0.5803, 0.4197, 0.375, 0.5, 0.25, 0.5, 0.25, 0.5, 0.375, 0.5, 0.25, 0.5, 0.125, 0.5, 0.125, 0.5, 0.25, 0.5, 0.75, 0.5, 0.875, 0.5, 0.875, 0.75, 0.75, 0.75, 0.625, 0.0, 0.375, 0.0, 0.375, 0.0, 0.625, 0.0, 0.375, 0.0, 0.625, 0.0, 0.625, 0.25, 0.375, 0.25, 0.75, 0.75, 0.875, 0.75, 0.875, 0.75, 0.75, 0.75, 0.375, 0.875, 0.625, 0.875, 0.625, 1.0, 0.375, 1.0, 0.75, 0.75, 0.875, 0.75, 0.875, 0.75, 0.75, 0.75, 0.625, 0.0, 0.375, 0.0, 0.375, 0.0, 0.625, 0.0, 0.25, 0.75, 0.125, 0.75, 0.125, 0.75, 0.25, 0.75, 0.375, 0.0, 0.375, 0.25, 0.375, 0.25, 0.375, 0.0, 0.25, 0.75, 0.125, 0.75, 0.125, 0.75, 0.25, 0.75, 0.25, 0.75, 0.125, 0.75, 0.125, 0.75, 0.25, 0.75, 0.375, 0.0, 0.375, 0.25, 0.375, 0.25, 0.375, 0.0, 0.25, 0.75, 0.125, 0.75, 0.125, 0.75, 0.25, 0.75, 0.375, 0.0, 0.375, 0.25, 0.375, 0.25, 0.375, 0.0, 0.375, 0.0, 0.375, 0.25, 0.375, 0.25, 0.375, 0.0, 0.375, 0.0, 0.375, 0.25, 0.375, 0.25, 0.375, 0.0, 0.25, 0.75, 0.125, 0.75, 0.125, 0.75, 0.25, 0.75, 0.375, 0.375, 0.375, 0.25, 0.375, 0.25, 0.375, 0.375, 0.375, 0.25, 0.375, 0.0, 0.375, 0.0, 0.375, 0.25, 0.375, 0.0, 0.375, 0.25, 0.375, 0.25, 0.375, 0.0, 0.25, 0.75, 0.125, 0.75, 0.125, 0.75, 0.25, 0.75, 0.375, 0.25, 0.375, 0.375, 0.375, 0.375, 0.375, 0.25, 0.125, 0.75, 0.25, 0.75, 0.25, 0.75, 0.125, 0.75, 0.375, 0.25, 0.375, 0.375, 0.375, 0.375, 0.375, 0.25, 0.375, 0.25, 0.375, 0.375, 0.375, 0.375, 0.375, 0.25, 0.125, 0.5, 0.25, 0.5, 0.25, 0.75, 0.125, 0.75, 0.375, 0.25, 0.375, 0.375, 0.375, 0.375, 0.375, 0.25, 0.375, 0.25, 0.375, 0.375, 0.375, 0.375, 0.375, 0.25, 0.125, 0.75, 0.25, 0.75, 0.25, 0.75, 0.125, 0.75, 0.125, 0.75, 0.25, 0.75, 0.25, 0.75, 0.125, 0.75, 0.375, 0.25, 0.625, 0.25, 0.625, 0.375, 0.375, 0.375, 0.375, 0.25, 0.375, 0.375, 0.375, 0.375, 0.375, 0.25, 0.125, 0.75, 0.25, 0.75, 0.25, 0.75, 0.125, 0.75, 0.75, 0.75, 0.875, 0.75, 0.875, 0.75, 0.75, 0.75, 0.625, 0.0, 0.375, 0.0, 0.375, 0.0, 0.625, 0.0, 0.125, 0.75, 0.25, 0.75, 0.25, 0.75, 0.125, 0.75, 0.75, 0.75, 0.875, 0.75, 0.875, 0.75, 0.75, 0.75, 0.625, 0.0, 0.375, 0.0, 0.375, 0.0, 0.625, 0.0, 0.125, 0.75, 0.25, 0.75, 0.25, 0.75, 0.125, 0.75, 0.625, 0.0, 0.375, 0.0, 0.375, 0.0, 0.625, 0.0, 0.75, 0.75, 0.875, 0.75, 0.875, 0.75, 0.75, 0.75, 0.375, 0.9375, 0.625, 0.9375, 0.625, 1.0, 0.375, 1.0, 0.8125, 0.75, 0.875, 0.75, 0.875, 0.75, 0.8125, 0.75, 0.1875, 0.75, 0.25, 0.75, 0.25, 0.75, 0.1875, 0.75, 0.5803, 0.4197, 0.5803, 0.4197, 0.5803, 0.4197, 0.5803, 0.4197, 0.5803, 0.4197, 0.5803, 0.4197, 0.5803, 0.4197, 0.5803, 0.4197, 0.125, 0.75, 0.125, 0.5, 0.125, 0.5, 0.125, 0.75, 0.125, 0.5, 0.125, 0.75, 0.125, 0.75, 0.125, 0.5, 0.125, 0.5, 0.125, 0.75, 0.125, 0.75, 0.125, 0.5, 0.125, 0.75, 0.125, 0.5, 0.125, 0.5, 0.125, 0.75, 0.125, 0.75, 0.125, 0.5, 0.125, 0.5, 0.125, 0.75, 0.125, 0.75, 0.125, 0.75, 0.125, 0.75, 0.125, 0.75, 0.5803, 0.4197, 0.5803, 0.4197, 0.5803, 0.4197, 0.5803, 0.4197, 0.125, 0.5, 0.125, 0.75, 0.125, 0.75, 0.125, 0.5, 0.5803, 0.4197, 0.5803, 0.4197, 0.5803, 0.4197, 0.5803, 0.4197, 0.125, 0.75, 0.125, 0.75, 0.125, 0.75, 0.125, 0.75, 0.125, 0.5, 0.125, 0.75, 0.125, 0.75, 0.125, 0.5, 0.125, 0.5, 0.125, 0.75, 0.125, 0.75, 0.125, 0.5, 0.125, 0.75, 0.125, 0.75, 0.125, 0.75, 0.125, 0.75, 0.125, 0.75, 0.125, 0.5, 0.125, 0.5, 0.125, 0.75, 0.375, 0.25, 0.375, 0.375, 0.375, 0.375, 0.375, 0.25, 0.375, 0.0, 0.375, 0.25, 0.375, 0.25, 0.375, 0.0, 0.25, 0.75, 0.125, 0.75, 0.125, 0.75, 0.25, 0.75, 0.375, 0.25, 0.375, 0.375, 0.375, 0.375, 0.375, 0.25, 0.375, 0.25, 0.375, 0.25, 0.375, 0.25, 0.375, 0.25, 0.25, 0.75, 0.125, 0.75, 0.125, 0.75, 0.25, 0.75, 0.375, 0.25, 0.375, 0.0, 0.375, 0.0, 0.375, 0.25, 0.125, 0.75, 0.125, 0.75, 0.125, 0.75, 0.125, 0.75, 0.375, 0.0, 0.375, 0.25, 0.375, 0.25, 0.375, 0.0, 0.375, 0.25, 0.375, 0.0, 0.375, 0.0, 0.375, 0.25, 0.375, 0.25, 0.375, 0.25, 0.375, 0.25, 0.375, 0.25, 0.125, 0.75, 0.125, 0.75, 0.125, 0.75, 0.125, 0.75, 0.375, 0.25, 0.375, 0.25, 0.375, 0.25, 0.375, 0.25, 0.375, 0.0, 0.375, 0.25, 0.375, 0.25, 0.375, 0.0, 0.375, 0.0, 0.375, 0.25, 0.375, 0.25, 0.375, 0.0, 0.375, 0.0, 0.375, 0.25, 0.375, 0.25, 0.375, 0.0, 0.375, 0.25, 0.375, 0.0, 0.375, 0.0, 0.375, 0.25, 0.125, 0.75, 0.125, 0.75, 0.125, 0.75, 0.125, 0.75, 0.375, 0.25, 0.375, 0.0, 0.375, 0.0, 0.375, 0.25, 0.375, 0.25, 0.375, 0.0, 0.375, 0.0, 0.375, 0.25, 0.125, 0.75, 0.125, 0.75, 0.125, 0.75, 0.125, 0.75, 0.375, 0.25, 0.375, 0.25, 0.375, 0.25, 0.375, 0.25, 0.375, 0.25, 0.375, 0.25, 0.375, 0.25, 0.375, 0.25, 0.125, 0.75, 0.125, 0.75, 0.125, 0.75, 0.125, 0.75, 0.375, 0.25, 0.375, 0.25, 0.375, 0.25, 0.375, 0.25, 0.375, 0.0, 0.375, 0.25, 0.375, 0.25, 0.375, 0.0, 0.375, 0.0, 0.375, 0.25, 0.375, 0.25, 0.375, 0.0, 0.375, 0.0, 0.375, 0.25, 0.375, 0.25, 0.375, 0.0, 0.375, 0.25, 0.375, 0.0, 0.375, 0.0, 0.375, 0.25, 0.125, 0.75, 0.125, 0.75, 0.125, 0.75, 0.125, 0.75, 0.375, 0.25, 0.375, 0.25, 0.375, 0.25, 0.375, 0.25, 0.375, 0.25, 0.375, 0.0, 0.375, 0.0, 0.375, 0.25, 0.125, 0.75, 0.125, 0.75, 0.125, 0.75, 0.125, 0.75, 0.375, 0.0, 0.375, 0.25, 0.375, 0.25, 0.375, 0.0, 0.375, 0.25, 0.375, 0.0, 0.375, 0.0, 0.375, 0.25, 0.375, 0.25, 0.375, 0.25, 0.375, 0.25, 0.375, 0.25, 0.125, 0.75, 0.125, 0.75, 0.125, 0.75, 0.125, 0.75, 0.375, 0.25, 0.375, 0.25, 0.375, 0.25, 0.375, 0.25, 0.375, 0.0, 0.375, 0.25, 0.375, 0.25, 0.375, 0.0, 0.375, 0.0, 0.375, 0.25, 0.375, 0.25, 0.375, 0.0, 0.375, 0.0, 0.375, 0.25, 0.375, 0.25, 0.375, 0.0, 0.375, 0.25, 0.375, 0.0, 0.375, 0.0, 0.375, 0.25, 0.125, 0.75, 0.125, 0.75, 0.125, 0.75, 0.125, 0.75, 0.375, 0.25, 0.375, 0.0, 0.375, 0.0, 0.375, 0.25, 0.375, 0.25, 0.375, 0.0, 0.375, 0.0, 0.375, 0.25, 0.125, 0.75, 0.125, 0.75, 0.125, 0.75, 0.125, 0.75, 0.375, 0.25, 0.375, 0.25, 0.375, 0.25, 0.375, 0.25, 0.375, 0.25, 0.375, 0.25, 0.375, 0.25, 0.375, 0.25, 0.125, 0.75, 0.125, 0.75, 0.125, 0.75, 0.125, 0.75, 0.375, 0.25, 0.375, 0.25, 0.375, 0.25, 0.375, 0.25, 0.375, 0.0, 0.375, 0.25, 0.375, 0.25, 0.375, 0.0, 0.375, 0.0, 0.375, 0.25, 0.375, 0.25, 0.375, 0.0, 0.375, 0.0, 0.375, 0.25, 0.375, 0.25, 0.375, 0.0, 0.375, 0.25, 0.375, 0.0, 0.375, 0.0, 0.375, 0.25, 0.125, 0.75, 0.125, 0.75, 0.125, 0.75, 0.125, 0.75, 0.125, 0.75, 0.0, 0.75, 0.0, 0.75, 0.125, 0.75, 0.125, 0.75, 0.125, 0.5, 0.125, 0.5, 0.125, 0.75, 0.125, 0.5, 0.125, 0.75, 0.0, 0.75, 0.0, 0.5, 0.125, 0.75, 0.125, 0.75, 0.125, 0.75, 0.125, 0.75, 0.75, 0.49, 0.5803, 0.4197, 0.5803, 0.4197, 0.75, 0.49, 0.75, 0.49, 0.5803, 0.4197, 0.5803, 0.4197, 0.75, 0.49, 0.125, 0.5, 0.125, 0.75, 0.125, 0.75, 0.125, 0.5, 0.125, 0.5, 0.125, 0.75, 0.125, 0.75, 0.125, 0.5, 0.125, 0.75, 0.0, 0.75, 0.0, 0.75, 0.125, 0.75, 0.125, 0.75, 0.0, 0.75, 0.0, 0.75, 0.125, 0.75, 0.125, 0.5, 0.125, 0.75, 0.125, 0.75, 0.125, 0.5, 0.125, 0.5, 0.125, 0.75, 0.125, 0.75, 0.125, 0.5, 0.125, 0.75, 0.125, 0.75, 0.125, 0.75, 0.125, 0.75, 0.125, 0.5, 0.125, 0.75, 0.125, 0.75, 0.125, 0.5, 0.5803, 0.4197, 0.5803, 0.4197, 0.5803, 0.4197, 0.5803, 0.4197, 0.125, 0.75, 0.125, 0.5, 0.125, 0.5, 0.125, 0.75, 0.5803, 0.4197, 0.5803, 0.4197, 0.5803, 0.4197, 0.5803, 0.4197, 0.125, 0.75, 0.125, 0.5, 0.125, 0.5, 0.125, 0.75, 0.125, 0.75, 0.125, 0.75, 0.125, 0.75, 0.125, 0.75, 0.125, 0.75, 0.125, 0.5, 0.125, 0.5, 0.125, 0.75, 0.5803, 0.4197, 0.5803, 0.4197, 0.5803, 0.4197, 0.5803, 0.4197, 0.125, 0.75, 0.125, 0.75, 0.125, 0.75, 0.125, 0.75, 0.5803, 0.4197, 0.75, 0.49, 0.75, 0.49, 0.5803, 0.4197, 0.125, 0.75, 0.125, 0.75, 0.125, 0.75, 0.125, 0.75, 0.5803, 0.4197, 0.5803, 0.4197, 0.5803, 0.4197, 0.5803, 0.4197, 0.125, 0.5, 0.125, 0.75, 0.125, 0.75, 0.125, 0.5, 0.5803, 0.4197, 0.5803, 0.4197, 0.5803, 0.4197, 0.5803, 0.4197, 0.5803, 0.4197, 0.5803, 0.4197, 0.5803, 0.4197, 0.5803, 0.4197, 0.125, 0.75, 0.125, 0.5, 0.125, 0.5, 0.125, 0.75, 0.125, 0.5, 0.125, 0.75, 0.125, 0.75, 0.125, 0.5, 0.125, 0.5, 0.125, 0.75, 0.125, 0.75, 0.125, 0.5, 0.125, 0.75, 0.125, 0.5, 0.125, 0.5, 0.125, 0.75, 0.125, 0.75, 0.125, 0.5, 0.125, 0.5, 0.125, 0.75, 0.125, 0.75, 0.125, 0.75, 0.125, 0.75, 0.125, 0.75, 0.5803, 0.4197, 0.5803, 0.4197, 0.5803, 0.4197, 0.5803, 0.4197, 0.125, 0.5, 0.125, 0.75, 0.125, 0.75, 0.125, 0.5, 0.5803, 0.4197, 0.5803, 0.4197, 0.5803, 0.4197, 0.5803, 0.4197, 0.125, 0.75, 0.125, 0.75, 0.125, 0.75, 0.125, 0.75, 0.125, 0.5, 0.125, 0.75, 0.125, 0.75, 0.125, 0.5, 0.125, 0.5, 0.125, 0.75, 0.125, 0.75, 0.125, 0.5, 0.125, 0.75, 0.125, 0.75, 0.125, 0.75, 0.125, 0.75, 0.125, 0.75, 0.125, 0.5, 0.125, 0.5, 0.125, 0.75, 0.75, 0.49, 0.5803, 0.4197, 0.5803, 0.4197, 0.75, 0.49, 0.125, 0.5, 0.125, 0.5, 0.125, 0.5, 0.125, 0.5, 0.75, 0.49, 0.5803, 0.4197, 0.5803, 0.4197, 0.75, 0.49, 0.75, 0.49, 0.5803, 0.4197, 0.5803, 0.4197, 0.75, 0.49, 0.125, 0.5, 0.125, 0.5, 0.125, 0.5, 0.125, 0.5, 0.5803, 0.4197, 0.75, 0.49, 0.75, 0.49, 0.5803, 0.4197, 0.125, 0.5, 0.125, 0.5, 0.125, 0.5, 0.125, 0.5, 0.125, 0.5, 0.125, 0.5, 0.125, 0.5, 0.125, 0.5, 0.75, 0.49, 0.5803, 0.4197, 0.5803, 0.4197, 0.75, 0.49, 0.5803, 0.4197, 0.75, 0.49, 0.75, 0.49, 0.5803, 0.4197, 0.75, 0.49, 0.5803, 0.4197, 0.5803, 0.4197, 0.75, 0.49, 0.5803, 0.4197, 0.75, 0.49, 0.75, 0.49, 0.5803, 0.4197, 0.375, 1.0, 0.5, 1.0, 0.5, 1.0, 0.375, 1.0, 0.125, 1.0, 0.25, 1.0, 0.25, 1.0, 0.125, 1.0, 0.25, 1.0, 0.375, 1.0, 0.375, 1.0, 0.25, 1.0, 0.0, 1.0, 0.125, 1.0, 0.125, 1.0, 0.0, 1.0, 0.0, 0.0, 0.0, 0.0, 0.0, 0.0, 0.0, 0.0, 0.0, 0.0, 0.0, 1.0, 0.125, 1.0, 0.125, 1.0, 0.0, 1.0, 0.25, 1.0, 0.375, 1.0, 0.375, 1.0, 0.25, 1.0, 0.25, 1.0, 0.375, 1.0, 0.375, 1.0, 0.25, 1.0, 0.125, 1.0, 0.0, 1.0, 0.0, 1.0, 0.125, 1.0, 0.375, 1.0, 0.25, 1.0, 0.25, 1.0, 0.375, 1.0, 0.375, 1.0, 0.375, 1.0, 0.375, 1.0, 0.375, 1.0, 0.125, 1.0, 0.125, 1.0, 0.125, 1.0, 0.125, 1.0, 0.125, 0.75, 0.1875, 0.75, 0.1875, 0.75, 0.125, 0.75, 0.75, 0.75, 0.8125, 0.75, 0.8125, 0.75, 0.75, 0.75, 0.375, 0.875, 0.625, 0.875, 0.625, 0.9375, 0.375, 0.9375, 0.375, 0.25, 0.375, 0.3125, 0.375, 0.3125, 0.375, 0.25, 0.375, 0.25, 0.625, 0.25, 0.625, 0.3125, 0.375, 0.3125, 0.125, 0.75, 0.1875, 0.75, 0.1875, 0.75, 0.125, 0.75, 0.125, 0.75, 0.1875, 0.75, 0.1875, 0.75, 0.125, 0.75, 0.375, 0.25, 0.375, 0.3125, 0.375, 0.3125, 0.375, 0.25, 0.375, 0.25, 0.375, 0.3125, 0.375, 0.3125, 0.375, 0.25, 0.125, 0.5, 0.1875, 0.5, 0.1875, 0.75, 0.125, 0.75, 0.375, 0.25, 0.375, 0.3125, 0.375, 0.3125, 0.375, 0.25, 0.375, 0.25, 0.375, 0.3125, 0.375, 0.3125, 0.375, 0.25, 0.125, 0.75, 0.1875, 0.75, 0.1875, 0.75, 0.125, 0.75, 0.375, 0.25, 0.375, 0.3125, 0.375, 0.3125, 0.375, 0.25, 0.25, 0.75, 0.1875, 0.75, 0.1875, 0.75, 0.25, 0.75, 0.375, 0.375, 0.375, 0.3125, 0.375, 0.3125, 0.375, 0.375, 0.25, 0.75, 0.1875, 0.75, 0.1875, 0.75, 0.25, 0.75, 0.25, 0.75, 0.1875, 0.75, 0.1875, 0.75, 0.25, 0.75, 0.25, 0.75, 0.1875, 0.75, 0.1875, 0.75, 0.25, 0.75, 0.25, 0.75, 0.1875, 0.75, 0.1875, 0.75, 0.25, 0.75, 0.25, 0.75, 0.1875, 0.75, 0.1875, 0.75, 0.25, 0.75, 0.8125, 0.5, 0.8125, 0.75, 0.8125, 0.75, 0.8125, 0.5, 0.625, 0.375, 0.625, 0.3125, 0.625, 0.3125, 0.625, 0.375, 0.8125, 0.75, 0.8125, 0.75, 0.8125, 0.75, 0.8125, 0.75, 0.8125, 0.75, 0.8125, 0.75, 0.8125, 0.75, 0.8125, 0.75, 0.8125, 0.5, 0.8125, 0.75, 0.8125, 0.75, 0.8125, 0.5, 0.625, 0.375, 0.625, 0.3125, 0.625, 0.3125, 0.625, 0.375, 0.8125, 0.75, 0.75, 0.75, 0.75, 0.75, 0.8125, 0.75, 0.8125, 0.75, 0.8125, 0.75, 0.8125, 0.75, 0.8125, 0.75, 0.75, 0.75, 0.8125, 0.75, 0.8125, 0.75, 0.75, 0.75, 0.75, 0.75, 0.8125, 0.75, 0.8125, 0.75, 0.75, 0.75, 0.75, 0.5, 0.8125, 0.5, 0.8125, 0.75, 0.75, 0.75, 0.8125, 0.75, 0.8125, 0.75, 0.8125, 0.75, 0.8125, 0.75, 0.8125, 0.75, 0.75, 0.75, 0.75, 0.75, 0.8125, 0.75, 0.125, 0.75, 0.25, 0.75, 0.25, 0.75, 0.125, 0.75, 0.625, 0.0, 0.375, 0.0, 0.375, 0.0, 0.625, 0.0, 0.75, 0.75, 0.875, 0.75, 0.875, 0.75, 0.75, 0.75, 1.0, 0.5, 1.0, 1.0, 0.875, 1.0, 0.875, 0.5, 0.875, 0.5, 0.875, 1.0, 0.75, 1.0, 0.75, 0.5, 0.75, 0.5, 0.75, 1.0, 0.625, 1.0, 0.625, 0.5, 0.625, 0.5, 0.625, 1.0, 0.5, 1.0, 0.5, 0.5, 0.5, 0.5, 0.5, 1.0, 0.375, 1.0, 0.375, 0.5, 0.375, 0.5, 0.375, 1.0, 0.25, 1.0, 0.25, 0.5, 0.4197, 0.4197, 0.25, 0.49, 0.08029, 0.4197, 0.01, 0.25, 0.08029, 0.08029, 0.25, 0.01, 0.4197, 0.08029, 0.49, 0.25, 0.25, 0.5, 0.25, 1.0, 0.125, 1.0, 0.125, 0.5, 0.125, 0.5, 0.125, 1.0, 0.0, 1.0, 0.0, 0.5, 0.875, 0.5, 0.75, 0.5, 0.75, 0.5, 0.875, 0.5, 0.75, 0.5, 0.625, 0.5, 0.625, 0.5, 0.75, 0.5, 0.5, 0.5, 0.375, 0.5, 0.375, 0.5, 0.5, 0.5, 0.125, 0.5, 0.0, 0.5, 0.0, 0.5, 0.125, 0.5, 1.0, 0.5, 0.875, 0.5, 0.875, 0.5, 1.0, 0.5, 0.75, 0.5, 0.625, 0.5, 0.625, 0.5, 0.75, 0.5, 0.375, 0.5, 0.25, 0.5, 0.25, 0.5, 0.375, 0.5, 0.625, 0.5, 0.5, 0.5, 0.5, 0.5, 0.625, 0.5, 0.25, 0.5, 0.125, 0.5, 0.125, 0.5, 0.25, 0.5, 0.75, 0.49, 0.9197, 0.4197, 0.99, 0.25, 0.9197, 0.08029, 0.75, 0.01, 0.5803, 0.08029, 0.51, 0.25, 0.5803, 0.4197, 1.0, 0.5, 0.875, 0.5, 0.875, 0.5, 1.0, 0.5, 0.125, 0.5, 0.0, 0.5, 0.0, 0.5, 0.125, 0.5, 0.375, 0.5, 0.25, 0.5, 0.25, 0.5, 0.375, 0.5, 0.625, 0.5, 0.5, 0.5, 0.5, 0.5, 0.625, 0.5, 0.875, 0.5, 0.75, 0.5, 0.75, 0.5, 0.875, 0.5, 0.25, 0.5, 0.125, 0.5, 0.125, 0.5, 0.25, 0.5, 0.5, 0.5, 0.375, 0.5, 0.375, 0.5, 0.5, 0.5, 1.0, 0.5, 1.0, 1.0, 0.875, 1.0, 0.875, 0.5, 0.875, 0.5, 0.875, 1.0, 0.75, 1.0, 0.75, 0.5, 0.75, 0.5, 0.75, 1.0, 0.625, 1.0, 0.625, 0.5, 0.625, 0.5, 0.625, 1.0, 0.5, 1.0, 0.5, 0.5, 0.5, 0.5, 0.5, 1.0, 0.375, 1.0, 0.375, 0.5, 0.375, 0.5, 0.375, 1.0, 0.25, 1.0, 0.25, 0.5, 0.4197, 0.4197, 0.25, 0.49, 0.08029, 0.4197, 0.01, 0.25, 0.08029, 0.08029, 0.25, 0.01, 0.4197, 0.08029, 0.49, 0.25, 0.25, 0.5, 0.25, 1.0, 0.125, 1.0, 0.125, 0.5, 0.125, 0.5, 0.125, 1.0, 0.0, 1.0, 0.0, 0.5, 0.875, 0.5, 0.75, 0.5, 0.75, 0.5, 0.875, 0.5, 0.75, 0.5, 0.625, 0.5, 0.625, 0.5, 0.75, 0.5, 0.5, 0.5, 0.375, 0.5, 0.375, 0.5, 0.5, 0.5, 0.125, 0.5, 0.0, 0.5, 0.0, 0.5, 0.125, 0.5, 1.0, 0.5, 0.875, 0.5, 0.875, 0.5, 1.0, 0.5, 0.75, 0.5, 0.625, 0.5, 0.625, 0.5, 0.75, 0.5, 0.375, 0.5, 0.25, 0.5, 0.25, 0.5, 0.375, 0.5, 0.625, 0.5, 0.5, 0.5, 0.5, 0.5, 0.625, 0.5, 0.25, 0.5, 0.125, 0.5, 0.125, 0.5, 0.25, 0.5, 0.75, 0.49, 0.9197, 0.4197, 0.99, 0.25, 0.9197, 0.08029, 0.75, 0.01, 0.5803, 0.08029, 0.51, 0.25, 0.5803, 0.4197, 1.0, 0.5, 0.875, 0.5, 0.875, 0.5, 1.0, 0.5, 0.125, 0.5, 0.0, 0.5, 0.0, 0.5, 0.125, 0.5, 0.375, 0.5, 0.25, 0.5, 0.25, 0.5, 0.375, 0.5, 0.625, 0.5, 0.5, 0.5, 0.5, 0.5, 0.625, 0.5, 0.875, 0.5, 0.75, 0.5, 0.75, 0.5, 0.875, 0.5, 0.25, 0.5, 0.125, 0.5, 0.125, 0.5, 0.25, 0.5, 0.5, 0.5, 0.375, 0.5, 0.375, 0.5, 0.5, 0.5])
me_cube.materials.append(mat_material)
me_cube.materials.append(None)
me_cube.update()
me_plane = bpy.data.meshes.new('Plane')
me_plane.from_pydata([(-1.446, 4.042, -2.59), (1.446, 4.042, -2.59), (-1.446, 9.517, -2.59), (1.446, 9.517, -2.59), (-1.446, 9.517, -2.608), (-1.446, 4.042, -2.608), (1.446, 4.042, -2.608), (1.446, 9.517, -2.608)], [], [(0, 1, 3, 2), (5, 4, 7, 6), (1, 6, 7, 3), (2, 4, 5, 0), (3, 7, 4, 2), (0, 5, 6, 1)])
_uv = me_plane.uv_layers.new(name='UVMap')
_uv.uv.foreach_set('vector', [0.0, 0.0, 1.0, 0.0, 1.0, 1.0, 0.0, 1.0, 0.0, 0.0, 0.0, 1.0, 1.0, 1.0, 1.0, 0.0, 1.0, 0.0, 1.0, 0.0, 1.0, 1.0, 1.0, 1.0, 0.0, 1.0, 0.0, 1.0, 0.0, 0.0, 0.0, 0.0, 1.0, 1.0, 1.0, 1.0, 0.0, 1.0, 0.0, 1.0, 0.0, 0.0, 0.0, 0.0, 1.0, 0.0, 1.0, 0.0])
me_plane.update()
me_plane_001 = bpy.data.meshes.new('Plane.001')
me_plane_001.from_pydata([(-1.446, 4.042, -2.59), (1.446, 4.042, -2.59), (-1.446, 9.517, -2.59), (1.446, 9.517, -2.59), (-1.446, 9.517, -2.506), (-1.446, 4.042, -2.506), (1.446, 4.042, -2.506), (1.446, 9.517, -2.506), (1.352, 9.517, -2.59), (1.259, 9.517, -2.59), (1.166, 9.517, -2.59), (1.073, 9.517, -2.59), (0.9793, 9.517, -2.59), (0.8861, 9.517, -2.59), (0.7928, 9.517, -2.59), (0.6995, 9.517, -2.59), (0.6063, 9.517, -2.59), (0.513, 9.517, -2.59), (0.4197, 9.517, -2.59), (0.3264, 9.517, -2.59), (0.2332, 9.517, -2.59), (0.1399, 9.517, -2.59), (0.04664, 9.517, -2.59), (-0.04664, 9.517, -2.59), (-0.1399, 9.517, -2.59), (-0.2332, 9.517, -2.59), (-0.3264, 9.517, -2.59), (-0.4197, 9.517, -2.59), (-0.513, 9.517, -2.59), (-0.6063, 9.517, -2.59), (-0.6995, 9.517, -2.59), (-0.7928, 9.517, -2.59), (-0.8861, 9.517, -2.59), (-0.9793, 9.517, -2.59), (-1.073, 9.517, -2.59), (-1.166, 9.517, -2.59), (-1.259, 9.517, -2.59), (-1.352, 9.517, -2.59), (1.352, 9.517, -2.506), (1.259, 9.517, -2.506), (1.166, 9.517, -2.506), (1.073, 9.517, -2.506), (0.9793, 9.517, -2.506), (0.8861, 9.517, -2.506), (0.7928, 9.517, -2.506), (0.6995, 9.517, -2.506), (0.6063, 9.517, -2.506), (0.513, 9.517, -2.506), (0.4197, 9.517, -2.506), (0.3264, 9.517, -2.506), (0.2332, 9.517, -2.506), (0.1399, 9.517, -2.506), (0.04664, 9.517, -2.506), (-0.04664, 9.517, -2.506), (-0.1399, 9.517, -2.506), (-0.2332, 9.517, -2.506), (-0.3264, 9.517, -2.506), (-0.4197, 9.517, -2.506), (-0.513, 9.517, -2.506), (-0.6063, 9.517, -2.506), (-0.6995, 9.517, -2.506), (-0.7928, 9.517, -2.506), (-0.8861, 9.517, -2.506), (-0.9793, 9.517, -2.506), (-1.073, 9.517, -2.506), (-1.166, 9.517, -2.506), (-1.259, 9.517, -2.506), (-1.352, 9.517, -2.506), (-1.352, 4.042, -2.59), (-1.259, 4.042, -2.59), (-1.166, 4.042, -2.59), (-1.073, 4.042, -2.59), (-0.9793, 4.042, -2.59), (-0.8861, 4.042, -2.59), (-0.7928, 4.042, -2.59), (-0.6995, 4.042, -2.59), (-0.6063, 4.042, -2.59), (-0.513, 4.042, -2.59), (-0.4197, 4.042, -2.59), (-0.3264, 4.042, -2.59), (-0.2332, 4.042, -2.59), (-0.1399, 4.042, -2.59), (-0.04664, 4.042, -2.59), (0.04664, 4.042, -2.59), (0.1399, 4.042, -2.59), (0.2332, 4.042, -2.59), (0.3264, 4.042, -2.59), (0.4197, 4.042, -2.59), (0.513, 4.042, -2.59), (0.6063, 4.042, -2.59), (0.6995, 4.042, -2.59), (0.7928, 4.042, -2.59), (0.8861, 4.042, -2.59), (0.9793, 4.042, -2.59), (1.073, 4.042, -2.59), (1.166, 4.042, -2.59), (1.259, 4.042, -2.59), (1.352, 4.042, -2.59), (-1.352, 4.042, -2.506), (-1.259, 4.042, -2.506), (-1.166, 4.042, -2.506), (-1.073, 4.042, -2.506), (-0.9793, 4.042, -2.506), (-0.8861, 4.042, -2.506), (-0.7928, 4.042, -2.506), (-0.6995, 4.042, -2.506), (-0.6063, 4.042, -2.506), (-0.513, 4.042, -2.506), (-0.4197, 4.042, -2.506), (-0.3264, 4.042, -2.506), (-0.2332, 4.042, -2.506), (-0.1399, 4.042, -2.506), (-0.04664, 4.042, -2.506), (0.04664, 4.042, -2.506), (0.1399, 4.042, -2.506), (0.2332, 4.042, -2.506), (0.3264, 4.042, -2.506), (0.4197, 4.042, -2.506), (0.513, 4.042, -2.506), (0.6063, 4.042, -2.506), (0.6995, 4.042, -2.506), (0.7928, 4.042, -2.506), (0.8861, 4.042, -2.506), (0.9793, 4.042, -2.506), (1.073, 4.042, -2.506), (1.166, 4.042, -2.506), (1.259, 4.042, -2.506), (1.352, 4.042, -2.506), (1.446, 4.11, -2.59), (1.446, 4.177, -2.59), (1.446, 4.245, -2.59), (1.446, 4.312, -2.59), (1.446, 4.38, -2.59), (1.446, 4.447, -2.59), (1.446, 4.515, -2.59), (1.446, 4.583, -2.59), (1.446, 4.65, -2.59), (1.446, 4.718, -2.59), (1.446, 4.785, -2.59), (1.446, 4.853, -2.59), (1.446, 4.921, -2.59), (1.446, 4.988, -2.59), (1.446, 5.056, -2.59), (1.446, 5.123, -2.59), (1.446, 5.191, -2.59), (1.446, 5.259, -2.59), (1.446, 5.326, -2.59), (1.446, 5.394, -2.59), (1.446, 5.461, -2.59), (1.446, 5.529, -2.59), (1.446, 5.597, -2.59), (1.446, 5.664, -2.59), (1.446, 5.732, -2.59), (1.446, 5.799, -2.59), (1.446, 5.867, -2.59), (1.446, 5.934, -2.59), (1.446, 6.002, -2.59), (1.446, 6.07, -2.59), (1.446, 6.137, -2.59), (1.446, 6.205, -2.59), (1.446, 6.272, -2.59), (1.446, 6.34, -2.59), (1.446, 6.408, -2.59), (1.446, 6.475, -2.59), (1.446, 6.543, -2.59), (1.446, 6.61, -2.59), (1.446, 6.678, -2.59), (1.446, 6.746, -2.59), (1.446, 6.813, -2.59), (1.446, 6.881, -2.59), (1.446, 6.948, -2.59), (1.446, 7.016, -2.59), (1.446, 7.083, -2.59), (1.446, 7.151, -2.59), (1.446, 7.219, -2.59), (1.446, 7.286, -2.59), (1.446, 7.354, -2.59), (1.446, 7.421, -2.59), (1.446, 7.489, -2.59), (1.446, 7.557, -2.59), (1.446, 7.624, -2.59), (1.446, 7.692, -2.59), (1.446, 7.759, -2.59), (1.446, 7.827, -2.59), (1.446, 7.895, -2.59), (1.446, 7.962, -2.59), (1.446, 8.03, -2.59), (1.446, 8.097, -2.59), (1.446, 8.165, -2.59), (1.446, 8.233, -2.59), (1.446, 8.3, -2.59), (1.446, 8.368, -2.59), (1.446, 8.435, -2.59), (1.446, 8.503, -2.59), (1.446, 8.57, -2.59), (1.446, 8.638, -2.59), (1.446, 8.706, -2.59), (1.446, 8.773, -2.59), (1.446, 8.841, -2.59), (1.446, 8.908, -2.59), (1.446, 8.976, -2.59), (1.446, 9.044, -2.59), (1.446, 9.111, -2.59), (1.446, 9.179, -2.59), (1.446, 9.246, -2.59), (1.446, 9.314, -2.59), (1.446, 9.382, -2.59), (1.446, 9.449, -2.59), (1.446, 4.11, -2.506), (1.446, 4.177, -2.506), (1.446, 4.245, -2.506), (1.446, 4.312, -2.506), (1.446, 4.38, -2.506), (1.446, 4.447, -2.506), (1.446, 4.515, -2.506), (1.446, 4.583, -2.506), (1.446, 4.65, -2.506), (1.446, 4.718, -2.506), (1.446, 4.785, -2.506), (1.446, 4.853, -2.506), (1.446, 4.921, -2.506), (1.446, 4.988, -2.506), (1.446, 5.056, -2.506), (1.446, 5.123, -2.506), (1.446, 5.191, -2.506), (1.446, 5.259, -2.506), (1.446, 5.326, -2.506), (1.446, 5.394, -2.506), (1.446, 5.461, -2.506), (1.446, 5.529, -2.506), (1.446, 5.597, -2.506), (1.446, 5.664, -2.506), (1.446, 5.732, -2.506), (1.446, 5.799, -2.506), (1.446, 5.867, -2.506), (1.446, 5.934, -2.506), (1.446, 6.002, -2.506), (1.446, 6.07, -2.506), (1.446, 6.137, -2.506), (1.446, 6.205, -2.506), (1.446, 6.272, -2.506), (1.446, 6.34, -2.506), (1.446, 6.408, -2.506), (1.446, 6.475, -2.506), (1.446, 6.543, -2.506), (1.446, 6.61, -2.506), (1.446, 6.678, -2.506), (1.446, 6.746, -2.506), (1.446, 6.813, -2.506), (1.446, 6.881, -2.506), (1.446, 6.948, -2.506), (1.446, 7.016, -2.506), (1.446, 7.083, -2.506), (1.446, 7.151, -2.506), (1.446, 7.219, -2.506), (1.446, 7.286, -2.506), (1.446, 7.354, -2.506), (1.446, 7.421, -2.506), (1.446, 7.489, -2.506), (1.446, 7.557, -2.506), (1.446, 7.624, -2.506), (1.446, 7.692, -2.506), (1.446, 7.759, -2.506), (1.446, 7.827, -2.506), (1.446, 7.895, -2.506), (1.446, 7.962, -2.506), (1.446, 8.03, -2.506), (1.446, 8.097, -2.506), (1.446, 8.165, -2.506), (1.446, 8.233, -2.506), (1.446, 8.3, -2.506), (1.446, 8.368, -2.506), (1.446, 8.435, -2.506), (1.446, 8.503, -2.506), (1.446, 8.57, -2.506), (1.446, 8.638, -2.506), (1.446, 8.706, -2.506), (1.446, 8.773, -2.506), (1.446, 8.841, -2.506), (1.446, 8.908, -2.506), (1.446, 8.976, -2.506), (1.446, 9.044, -2.506), (1.446, 9.111, -2.506), (1.446, 9.179, -2.506), (1.446, 9.246, -2.506), (1.446, 9.314, -2.506), (1.446, 9.382, -2.506), (1.446, 9.449, -2.506), (-1.446, 9.449, -2.59), (-1.446, 9.382, -2.59), (-1.446, 9.314, -2.59), (-1.446, 9.246, -2.59), (-1.446, 9.179, -2.59), (-1.446, 9.111, -2.59), (-1.446, 9.044, -2.59), (-1.446, 8.976, -2.59), (-1.446, 8.908, -2.59), (-1.446, 8.841, -2.59), (-1.446, 8.773, -2.59), (-1.446, 8.706, -2.59), (-1.446, 8.638, -2.59), (-1.446, 8.57, -2.59), (-1.446, 8.503, -2.59), (-1.446, 8.435, -2.59), (-1.446, 8.368, -2.59), (-1.446, 8.3, -2.59), (-1.446, 8.233, -2.59), (-1.446, 8.165, -2.59), (-1.446, 8.097, -2.59), (-1.446, 8.03, -2.59), (-1.446, 7.962, -2.59), (-1.446, 7.895, -2.59), (-1.446, 7.827, -2.59), (-1.446, 7.759, -2.59), (-1.446, 7.692, -2.59), (-1.446, 7.624, -2.59), (-1.446, 7.557, -2.59), (-1.446, 7.489, -2.59), (-1.446, 7.421, -2.59), (-1.446, 7.354, -2.59), (-1.446, 7.286, -2.59), (-1.446, 7.219, -2.59), (-1.446, 7.151, -2.59), (-1.446, 7.083, -2.59), (-1.446, 7.016, -2.59), (-1.446, 6.948, -2.59), (-1.446, 6.881, -2.59), (-1.446, 6.813, -2.59), (-1.446, 6.746, -2.59), (-1.446, 6.678, -2.59), (-1.446, 6.61, -2.59), (-1.446, 6.543, -2.59), (-1.446, 6.475, -2.59), (-1.446, 6.408, -2.59), (-1.446, 6.34, -2.59), (-1.446, 6.272, -2.59), (-1.446, 6.205, -2.59), (-1.446, 6.137, -2.59), (-1.446, 6.07, -2.59), (-1.446, 6.002, -2.59), (-1.446, 5.934, -2.59), (-1.446, 5.867, -2.59), (-1.446, 5.799, -2.59), (-1.446, 5.732, -2.59), (-1.446, 5.664, -2.59), (-1.446, 5.597, -2.59), (-1.446, 5.529, -2.59), (-1.446, 5.461, -2.59), (-1.446, 5.394, -2.59), (-1.446, 5.326, -2.59), (-1.446, 5.259, -2.59), (-1.446, 5.191, -2.59), (-1.446, 5.123, -2.59), (-1.446, 5.056, -2.59), (-1.446, 4.988, -2.59), (-1.446, 4.921, -2.59), (-1.446, 4.853, -2.59), (-1.446, 4.785, -2.59), (-1.446, 4.718, -2.59), (-1.446, 4.65, -2.59), (-1.446, 4.583, -2.59), (-1.446, 4.515, -2.59), (-1.446, 4.447, -2.59), (-1.446, 4.38, -2.59), (-1.446, 4.312, -2.59), (-1.446, 4.245, -2.59), (-1.446, 4.177, -2.59), (-1.446, 4.11, -2.59), (-1.446, 9.449, -2.506), (-1.446, 9.382, -2.506), (-1.446, 9.314, -2.506), (-1.446, 9.246, -2.506), (-1.446, 9.179, -2.506), (-1.446, 9.111, -2.506), (-1.446, 9.044, -2.506), (-1.446, 8.976, -2.506), (-1.446, 8.908, -2.506), (-1.446, 8.841, -2.506), (-1.446, 8.773, -2.506), (-1.446, 8.706, -2.506), (-1.446, 8.638, -2.506), (-1.446, 8.57, -2.506), (-1.446, 8.503, -2.506), (-1.446, 8.435, -2.506), (-1.446, 8.368, -2.506), (-1.446, 8.3, -2.506), (-1.446, 8.233, -2.506), (-1.446, 8.165, -2.506), (-1.446, 8.097, -2.506), (-1.446, 8.03, -2.506), (-1.446, 7.962, -2.506), (-1.446, 7.895, -2.506), (-1.446, 7.827, -2.506), (-1.446, 7.759, -2.506), (-1.446, 7.692, -2.506), (-1.446, 7.624, -2.506), (-1.446, 7.557, -2.506), (-1.446, 7.489, -2.506), (-1.446, 7.421, -2.506), (-1.446, 7.354, -2.506), (-1.446, 7.286, -2.506), (-1.446, 7.219, -2.506), (-1.446, 7.151, -2.506), (-1.446, 7.083, -2.506), (-1.446, 7.016, -2.506), (-1.446, 6.948, -2.506), (-1.446, 6.881, -2.506), (-1.446, 6.813, -2.506), (-1.446, 6.746, -2.506), (-1.446, 6.678, -2.506), (-1.446, 6.61, -2.506), (-1.446, 6.543, -2.506), (-1.446, 6.475, -2.506), (-1.446, 6.408, -2.506), (-1.446, 6.34, -2.506), (-1.446, 6.272, -2.506), (-1.446, 6.205, -2.506), (-1.446, 6.137, -2.506), (-1.446, 6.07, -2.506), (-1.446, 6.002, -2.506), (-1.446, 5.934, -2.506), (-1.446, 5.867, -2.506), (-1.446, 5.799, -2.506), (-1.446, 5.732, -2.506), (-1.446, 5.664, -2.506), (-1.446, 5.597, -2.506), (-1.446, 5.529, -2.506), (-1.446, 5.461, -2.506), (-1.446, 5.394, -2.506), (-1.446, 5.326, -2.506), (-1.446, 5.259, -2.506), (-1.446, 5.191, -2.506), (-1.446, 5.123, -2.506), (-1.446, 5.056, -2.506), (-1.446, 4.988, -2.506), (-1.446, 4.921, -2.506), (-1.446, 4.853, -2.506), (-1.446, 4.785, -2.506), (-1.446, 4.718, -2.506), (-1.446, 4.65, -2.506), (-1.446, 4.583, -2.506), (-1.446, 4.515, -2.506), (-1.446, 4.447, -2.506), (-1.446, 4.38, -2.506), (-1.446, 4.312, -2.506), (-1.446, 4.245, -2.506), (-1.446, 4.177, -2.506), (-1.446, 4.11, -2.506)], [], [(207, 3, 7, 287), (367, 0, 5, 447), (37, 2, 4, 67), (97, 1, 6, 127), (3, 8, 38, 7), (8, 9, 39, 38), (9, 10, 40, 39), (10, 11, 41, 40), (11, 12, 42, 41), (12, 13, 43, 42), (13, 14, 44, 43), (14, 15, 45, 44), (15, 16, 46, 45), (16, 17, 47, 46), (17, 18, 48, 47), (18, 19, 49, 48), (19, 20, 50, 49), (20, 21, 51, 50), (21, 22, 52, 51), (22, 23, 53, 52), (23, 24, 54, 53), (24, 25, 55, 54), (25, 26, 56, 55), (26, 27, 57, 56), (27, 28, 58, 57), (28, 29, 59, 58), (29, 30, 60, 59), (30, 31, 61, 60), (31, 32, 62, 61), (32, 33, 63, 62), (33, 34, 64, 63), (34, 35, 65, 64), (35, 36, 66, 65), (36, 37, 67, 66), (0, 68, 98, 5), (68, 69, 99, 98), (69, 70, 100, 99), (70, 71, 101, 100), (71, 72, 102, 101), (72, 73, 103, 102), (73, 74, 104, 103), (74, 75, 105, 104), (75, 76, 106, 105), (76, 77, 107, 106), (77, 78, 108, 107), (78, 79, 109, 108), (79, 80, 110, 109), (80, 81, 111, 110), (81, 82, 112, 111), (82, 83, 113, 112), (83, 84, 114, 113), (84, 85, 115, 114), (85, 86, 116, 115), (86, 87, 117, 116), (87, 88, 118, 117), (88, 89, 119, 118), (89, 90, 120, 119), (90, 91, 121, 120), (91, 92, 122, 121), (92, 93, 123, 122), (93, 94, 124, 123), (94, 95, 125, 124), (95, 96, 126, 125), (96, 97, 127, 126), (1, 128, 208, 6), (128, 129, 209, 208), (129, 130, 210, 209), (130, 131, 211, 210), (131, 132, 212, 211), (132, 133, 213, 212), (133, 134, 214, 213), (134, 135, 215, 214), (135, 136, 216, 215), (136, 137, 217, 216), (137, 138, 218, 217), (138, 139, 219, 218), (139, 140, 220, 219), (140, 141, 221, 220), (141, 142, 222, 221), (142, 143, 223, 222), (143, 144, 224, 223), (144, 145, 225, 224), (145, 146, 226, 225), (146, 147, 227, 226), (147, 148, 228, 227), (148, 149, 229, 228), (149, 150, 230, 229), (150, 151, 231, 230), (151, 152, 232, 231), (152, 153, 233, 232), (153, 154, 234, 233), (154, 155, 235, 234), (155, 156, 236, 235), (156, 157, 237, 236), (157, 158, 238, 237), (158, 159, 239, 238), (159, 160, 240, 239), (160, 161, 241, 240), (161, 162, 242, 241), (162, 163, 243, 242), (163, 164, 244, 243), (164, 165, 245, 244), (165, 166, 246, 245), (166, 167, 247, 246), (167, 168, 248, 247), (168, 169, 249, 248), (169, 170, 250, 249), (170, 171, 251, 250), (171, 172, 252, 251), (172, 173, 253, 252), (173, 174, 254, 253), (174, 175, 255, 254), (175, 176, 256, 255), (176, 177, 257, 256), (177, 178, 258, 257), (178, 179, 259, 258), (179, 180, 260, 259), (180, 181, 261, 260), (181, 182, 262, 261), (182, 183, 263, 262), (183, 184, 264, 263), (184, 185, 265, 264), (185, 186, 266, 265), (186, 187, 267, 266), (187, 188, 268, 267), (188, 189, 269, 268), (189, 190, 270, 269), (190, 191, 271, 270), (191, 192, 272, 271), (192, 193, 273, 272), (193, 194, 274, 273), (194, 195, 275, 274), (195, 196, 276, 275), (196, 197, 277, 276), (197, 198, 278, 277), (198, 199, 279, 278), (199, 200, 280, 279), (200, 201, 281, 280), (201, 202, 282, 281), (202, 203, 283, 282), (203, 204, 284, 283), (204, 205, 285, 284), (205, 206, 286, 285), (206, 207, 287, 286), (2, 288, 368, 4), (288, 289, 369, 368), (289, 290, 370, 369), (290, 291, 371, 370), (291, 292, 372, 371), (292, 293, 373, 372), (293, 294, 374, 373), (294, 295, 375, 374), (295, 296, 376, 375), (296, 297, 377, 376), (297, 298, 378, 377), (298, 299, 379, 378), (299, 300, 380, 379), (300, 301, 381, 380), (301, 302, 382, 381), (302, 303, 383, 382), (303, 304, 384, 383), (304, 305, 385, 384), (305, 306, 386, 385), (306, 307, 387, 386), (307, 308, 388, 387), (308, 309, 389, 388), (309, 310, 390, 389), (310, 311, 391, 390), (311, 312, 392, 391), (312, 313, 393, 392), (313, 314, 394, 393), (314, 315, 395, 394), (315, 316, 396, 395), (316, 317, 397, 396), (317, 318, 398, 397), (318, 319, 399, 398), (319, 320, 400, 399), (320, 321, 401, 400), (321, 322, 402, 401), (322, 323, 403, 402), (323, 324, 404, 403), (324, 325, 405, 404), (325, 326, 406, 405), (326, 327, 407, 406), (327, 328, 408, 407), (328, 329, 409, 408), (329, 330, 410, 409), (330, 331, 411, 410), (331, 332, 412, 411), (332, 333, 413, 412), (333, 334, 414, 413), (334, 335, 415, 414), (335, 336, 416, 415), (336, 337, 417, 416), (337, 338, 418, 417), (338, 339, 419, 418), (339, 340, 420, 419), (340, 341, 421, 420), (341, 342, 422, 421), (342, 343, 423, 422), (343, 344, 424, 423), (344, 345, 425, 424), (345, 346, 426, 425), (346, 347, 427, 426), (347, 348, 428, 427), (348, 349, 429, 428), (349, 350, 430, 429), (350, 351, 431, 430), (351, 352, 432, 431), (352, 353, 433, 432), (353, 354, 434, 433), (354, 355, 435, 434), (355, 356, 436, 435), (356, 357, 437, 436), (357, 358, 438, 437), (358, 359, 439, 438), (359, 360, 440, 439), (360, 361, 441, 440), (361, 362, 442, 441), (362, 363, 443, 442), (363, 364, 444, 443), (364, 365, 445, 444), (365, 366, 446, 445), (366, 367, 447, 446)])
_uv = me_plane_001.uv_layers.new(name='UVMap')
_uv.uv.foreach_set('vector', [1.0, 0.9877, 1.0, 1.0, 1.0, 1.0, 1.0, 0.9877, 0.0, 0.01235, 0.0, 0.0, 0.0, 0.0, 0.0, 0.01235, 0.03226, 1.0, 0.0, 1.0, 0.0, 1.0, 0.03226, 1.0, 0.9677, 0.0, 1.0, 0.0, 1.0, 0.0, 0.9677, 0.0, 1.0, 1.0, 0.9677, 1.0, 0.9677, 1.0, 1.0, 1.0, 0.9677, 1.0, 0.9355, 1.0, 0.9355, 1.0, 0.9677, 1.0, 0.9355, 1.0, 0.9032, 1.0, 0.9032, 1.0, 0.9355, 1.0, 0.9032, 1.0, 0.871, 1.0, 0.871, 1.0, 0.9032, 1.0, 0.871, 1.0, 0.8387, 1.0, 0.8387, 1.0, 0.871, 1.0, 0.8387, 1.0, 0.8065, 1.0, 0.8065, 1.0, 0.8387, 1.0, 0.8065, 1.0, 0.7742, 1.0, 0.7742, 1.0, 0.8065, 1.0, 0.7742, 1.0, 0.7419, 1.0, 0.7419, 1.0, 0.7742, 1.0, 0.7419, 1.0, 0.7097, 1.0, 0.7097, 1.0, 0.7419, 1.0, 0.7097, 1.0, 0.6774, 1.0, 0.6774, 1.0, 0.7097, 1.0, 0.6774, 1.0, 0.6452, 1.0, 0.6452, 1.0, 0.6774, 1.0, 0.6452, 1.0, 0.6129, 1.0, 0.6129, 1.0, 0.6452, 1.0, 0.6129, 1.0, 0.5806, 1.0, 0.5806, 1.0, 0.6129, 1.0, 0.5806, 1.0, 0.5484, 1.0, 0.5484, 1.0, 0.5806, 1.0, 0.5484, 1.0, 0.5161, 1.0, 0.5161, 1.0, 0.5484, 1.0, 0.5161, 1.0, 0.4839, 1.0, 0.4839, 1.0, 0.5161, 1.0, 0.4839, 1.0, 0.4516, 1.0, 0.4516, 1.0, 0.4839, 1.0, 0.4516, 1.0, 0.4194, 1.0, 0.4194, 1.0, 0.4516, 1.0, 0.4194, 1.0, 0.3871, 1.0, 0.3871, 1.0, 0.4194, 1.0, 0.3871, 1.0, 0.3548, 1.0, 0.3548, 1.0, 0.3871, 1.0, 0.3548, 1.0, 0.3226, 1.0, 0.3226, 1.0, 0.3548, 1.0, 0.3226, 1.0, 0.2903, 1.0, 0.2903, 1.0, 0.3226, 1.0, 0.2903, 1.0, 0.2581, 1.0, 0.2581, 1.0, 0.2903, 1.0, 0.2581, 1.0, 0.2258, 1.0, 0.2258, 1.0, 0.2581, 1.0, 0.2258, 1.0, 0.1935, 1.0, 0.1935, 1.0, 0.2258, 1.0, 0.1935, 1.0, 0.1613, 1.0, 0.1613, 1.0, 0.1935, 1.0, 0.1613, 1.0, 0.129, 1.0, 0.129, 1.0, 0.1613, 1.0, 0.129, 1.0, 0.09677, 1.0, 0.09677, 1.0, 0.129, 1.0, 0.09677, 1.0, 0.06452, 1.0, 0.06452, 1.0, 0.09677, 1.0, 0.06452, 1.0, 0.03226, 1.0, 0.03226, 1.0, 0.06452, 1.0, 0.0, 0.0, 0.03226, 0.0, 0.03226, 0.0, 0.0, 0.0, 0.03226, 0.0, 0.06452, 0.0, 0.06452, 0.0, 0.03226, 0.0, 0.06452, 0.0, 0.09677, 0.0, 0.09677, 0.0, 0.06452, 0.0, 0.09677, 0.0, 0.129, 0.0, 0.129, 0.0, 0.09677, 0.0, 0.129, 0.0, 0.1613, 0.0, 0.1613, 0.0, 0.129, 0.0, 0.1613, 0.0, 0.1935, 0.0, 0.1935, 0.0, 0.1613, 0.0, 0.1935, 0.0, 0.2258, 0.0, 0.2258, 0.0, 0.1935, 0.0, 0.2258, 0.0, 0.2581, 0.0, 0.2581, 0.0, 0.2258, 0.0, 0.2581, 0.0, 0.2903, 0.0, 0.2903, 0.0, 0.2581, 0.0, 0.2903, 0.0, 0.3226, 0.0, 0.3226, 0.0, 0.2903, 0.0, 0.3226, 0.0, 0.3548, 0.0, 0.3548, 0.0, 0.3226, 0.0, 0.3548, 0.0, 0.3871, 0.0, 0.3871, 0.0, 0.3548, 0.0, 0.3871, 0.0, 0.4194, 0.0, 0.4194, 0.0, 0.3871, 0.0, 0.4194, 0.0, 0.4516, 0.0, 0.4516, 0.0, 0.4194, 0.0, 0.4516, 0.0, 0.4839, 0.0, 0.4839, 0.0, 0.4516, 0.0, 0.4839, 0.0, 0.5161, 0.0, 0.5161, 0.0, 0.4839, 0.0, 0.5161, 0.0, 0.5484, 0.0, 0.5484, 0.0, 0.5161, 0.0, 0.5484, 0.0, 0.5806, 0.0, 0.5806, 0.0, 0.5484, 0.0, 0.5806, 0.0, 0.6129, 0.0, 0.6129, 0.0, 0.5806, 0.0, 0.6129, 0.0, 0.6452, 0.0, 0.6452, 0.0, 0.6129, 0.0, 0.6452, 0.0, 0.6774, 0.0, 0.6774, 0.0, 0.6452, 0.0, 0.6774, 0.0, 0.7097, 0.0, 0.7097, 0.0, 0.6774, 0.0, 0.7097, 0.0, 0.7419, 0.0, 0.7419, 0.0, 0.7097, 0.0, 0.7419, 0.0, 0.7742, 0.0, 0.7742, 0.0, 0.7419, 0.0, 0.7742, 0.0, 0.8065, 0.0, 0.8065, 0.0, 0.7742, 0.0, 0.8065, 0.0, 0.8387, 0.0, 0.8387, 0.0, 0.8065, 0.0, 0.8387, 0.0, 0.871, 0.0, 0.871, 0.0, 0.8387, 0.0, 0.871, 0.0, 0.9032, 0.0, 0.9032, 0.0, 0.871, 0.0, 0.9032, 0.0, 0.9355, 0.0, 0.9355, 0.0, 0.9032, 0.0, 0.9355, 0.0, 0.9677, 0.0, 0.9677, 0.0, 0.9355, 0.0, 1.0, 0.0, 1.0, 0.01235, 1.0, 0.01235, 1.0, 0.0, 1.0, 0.01235, 1.0, 0.02469, 1.0, 0.02469, 1.0, 0.01235, 1.0, 0.02469, 1.0, 0.03704, 1.0, 0.03704, 1.0, 0.02469, 1.0, 0.03704, 1.0, 0.04938, 1.0, 0.04938, 1.0, 0.03704, 1.0, 0.04938, 1.0, 0.06173, 1.0, 0.06173, 1.0, 0.04938, 1.0, 0.06173, 1.0, 0.07407, 1.0, 0.07407, 1.0, 0.06173, 1.0, 0.07407, 1.0, 0.08642, 1.0, 0.08642, 1.0, 0.07407, 1.0, 0.08642, 1.0, 0.09877, 1.0, 0.09877, 1.0, 0.08642, 1.0, 0.09877, 1.0, 0.1111, 1.0, 0.1111, 1.0, 0.09877, 1.0, 0.1111, 1.0, 0.1235, 1.0, 0.1235, 1.0, 0.1111, 1.0, 0.1235, 1.0, 0.1358, 1.0, 0.1358, 1.0, 0.1235, 1.0, 0.1358, 1.0, 0.1481, 1.0, 0.1481, 1.0, 0.1358, 1.0, 0.1481, 1.0, 0.1605, 1.0, 0.1605, 1.0, 0.1481, 1.0, 0.1605, 1.0, 0.1728, 1.0, 0.1728, 1.0, 0.1605, 1.0, 0.1728, 1.0, 0.1852, 1.0, 0.1852, 1.0, 0.1728, 1.0, 0.1852, 1.0, 0.1975, 1.0, 0.1975, 1.0, 0.1852, 1.0, 0.1975, 1.0, 0.2099, 1.0, 0.2099, 1.0, 0.1975, 1.0, 0.2099, 1.0, 0.2222, 1.0, 0.2222, 1.0, 0.2099, 1.0, 0.2222, 1.0, 0.2346, 1.0, 0.2346, 1.0, 0.2222, 1.0, 0.2346, 1.0, 0.2469, 1.0, 0.2469, 1.0, 0.2346, 1.0, 0.2469, 1.0, 0.2593, 1.0, 0.2593, 1.0, 0.2469, 1.0, 0.2593, 1.0, 0.2716, 1.0, 0.2716, 1.0, 0.2593, 1.0, 0.2716, 1.0, 0.284, 1.0, 0.284, 1.0, 0.2716, 1.0, 0.284, 1.0, 0.2963, 1.0, 0.2963, 1.0, 0.284, 1.0, 0.2963, 1.0, 0.3086, 1.0, 0.3086, 1.0, 0.2963, 1.0, 0.3086, 1.0, 0.321, 1.0, 0.321, 1.0, 0.3086, 1.0, 0.321, 1.0, 0.3333, 1.0, 0.3333, 1.0, 0.321, 1.0, 0.3333, 1.0, 0.3457, 1.0, 0.3457, 1.0, 0.3333, 1.0, 0.3457, 1.0, 0.358, 1.0, 0.358, 1.0, 0.3457, 1.0, 0.358, 1.0, 0.3704, 1.0, 0.3704, 1.0, 0.358, 1.0, 0.3704, 1.0, 0.3827, 1.0, 0.3827, 1.0, 0.3704, 1.0, 0.3827, 1.0, 0.3951, 1.0, 0.3951, 1.0, 0.3827, 1.0, 0.3951, 1.0, 0.4074, 1.0, 0.4074, 1.0, 0.3951, 1.0, 0.4074, 1.0, 0.4198, 1.0, 0.4198, 1.0, 0.4074, 1.0, 0.4198, 1.0, 0.4321, 1.0, 0.4321, 1.0, 0.4198, 1.0, 0.4321, 1.0, 0.4444, 1.0, 0.4444, 1.0, 0.4321, 1.0, 0.4444, 1.0, 0.4568, 1.0, 0.4568, 1.0, 0.4444, 1.0, 0.4568, 1.0, 0.4691, 1.0, 0.4691, 1.0, 0.4568, 1.0, 0.4691, 1.0, 0.4815, 1.0, 0.4815, 1.0, 0.4691, 1.0, 0.4815, 1.0, 0.4938, 1.0, 0.4938, 1.0, 0.4815, 1.0, 0.4938, 1.0, 0.5062, 1.0, 0.5062, 1.0, 0.4938, 1.0, 0.5062, 1.0, 0.5185, 1.0, 0.5185, 1.0, 0.5062, 1.0, 0.5185, 1.0, 0.5309, 1.0, 0.5309, 1.0, 0.5185, 1.0, 0.5309, 1.0, 0.5432, 1.0, 0.5432, 1.0, 0.5309, 1.0, 0.5432, 1.0, 0.5556, 1.0, 0.5556, 1.0, 0.5432, 1.0, 0.5556, 1.0, 0.5679, 1.0, 0.5679, 1.0, 0.5556, 1.0, 0.5679, 1.0, 0.5802, 1.0, 0.5802, 1.0, 0.5679, 1.0, 0.5802, 1.0, 0.5926, 1.0, 0.5926, 1.0, 0.5802, 1.0, 0.5926, 1.0, 0.6049, 1.0, 0.6049, 1.0, 0.5926, 1.0, 0.6049, 1.0, 0.6173, 1.0, 0.6173, 1.0, 0.6049, 1.0, 0.6173, 1.0, 0.6296, 1.0, 0.6296, 1.0, 0.6173, 1.0, 0.6296, 1.0, 0.642, 1.0, 0.642, 1.0, 0.6296, 1.0, 0.642, 1.0, 0.6543, 1.0, 0.6543, 1.0, 0.642, 1.0, 0.6543, 1.0, 0.6667, 1.0, 0.6667, 1.0, 0.6543, 1.0, 0.6667, 1.0, 0.679, 1.0, 0.679, 1.0, 0.6667, 1.0, 0.679, 1.0, 0.6914, 1.0, 0.6914, 1.0, 0.679, 1.0, 0.6914, 1.0, 0.7037, 1.0, 0.7037, 1.0, 0.6914, 1.0, 0.7037, 1.0, 0.716, 1.0, 0.716, 1.0, 0.7037, 1.0, 0.716, 1.0, 0.7284, 1.0, 0.7284, 1.0, 0.716, 1.0, 0.7284, 1.0, 0.7407, 1.0, 0.7407, 1.0, 0.7284, 1.0, 0.7407, 1.0, 0.7531, 1.0, 0.7531, 1.0, 0.7407, 1.0, 0.7531, 1.0, 0.7654, 1.0, 0.7654, 1.0, 0.7531, 1.0, 0.7654, 1.0, 0.7778, 1.0, 0.7778, 1.0, 0.7654, 1.0, 0.7778, 1.0, 0.7901, 1.0, 0.7901, 1.0, 0.7778, 1.0, 0.7901, 1.0, 0.8025, 1.0, 0.8025, 1.0, 0.7901, 1.0, 0.8025, 1.0, 0.8148, 1.0, 0.8148, 1.0, 0.8025, 1.0, 0.8148, 1.0, 0.8272, 1.0, 0.8272, 1.0, 0.8148, 1.0, 0.8272, 1.0, 0.8395, 1.0, 0.8395, 1.0, 0.8272, 1.0, 0.8395, 1.0, 0.8519, 1.0, 0.8519, 1.0, 0.8395, 1.0, 0.8519, 1.0, 0.8642, 1.0, 0.8642, 1.0, 0.8519, 1.0, 0.8642, 1.0, 0.8765, 1.0, 0.8765, 1.0, 0.8642, 1.0, 0.8765, 1.0, 0.8889, 1.0, 0.8889, 1.0, 0.8765, 1.0, 0.8889, 1.0, 0.9012, 1.0, 0.9012, 1.0, 0.8889, 1.0, 0.9012, 1.0, 0.9136, 1.0, 0.9136, 1.0, 0.9012, 1.0, 0.9136, 1.0, 0.9259, 1.0, 0.9259, 1.0, 0.9136, 1.0, 0.9259, 1.0, 0.9383, 1.0, 0.9383, 1.0, 0.9259, 1.0, 0.9383, 1.0, 0.9506, 1.0, 0.9506, 1.0, 0.9383, 1.0, 0.9506, 1.0, 0.963, 1.0, 0.963, 1.0, 0.9506, 1.0, 0.963, 1.0, 0.9753, 1.0, 0.9753, 1.0, 0.963, 1.0, 0.9753, 1.0, 0.9877, 1.0, 0.9877, 1.0, 0.9753, 0.0, 1.0, 0.0, 0.9877, 0.0, 0.9877, 0.0, 1.0, 0.0, 0.9877, 0.0, 0.9753, 0.0, 0.9753, 0.0, 0.9877, 0.0, 0.9753, 0.0, 0.963, 0.0, 0.963, 0.0, 0.9753, 0.0, 0.963, 0.0, 0.9506, 0.0, 0.9506, 0.0, 0.963, 0.0, 0.9506, 0.0, 0.9383, 0.0, 0.9383, 0.0, 0.9506, 0.0, 0.9383, 0.0, 0.9259, 0.0, 0.9259, 0.0, 0.9383, 0.0, 0.9259, 0.0, 0.9136, 0.0, 0.9136, 0.0, 0.9259, 0.0, 0.9136, 0.0, 0.9012, 0.0, 0.9012, 0.0, 0.9136, 0.0, 0.9012, 0.0, 0.8889, 0.0, 0.8889, 0.0, 0.9012, 0.0, 0.8889, 0.0, 0.8765, 0.0, 0.8765, 0.0, 0.8889, 0.0, 0.8765, 0.0, 0.8642, 0.0, 0.8642, 0.0, 0.8765, 0.0, 0.8642, 0.0, 0.8519, 0.0, 0.8519, 0.0, 0.8642, 0.0, 0.8519, 0.0, 0.8395, 0.0, 0.8395, 0.0, 0.8519, 0.0, 0.8395, 0.0, 0.8272, 0.0, 0.8272, 0.0, 0.8395, 0.0, 0.8272, 0.0, 0.8148, 0.0, 0.8148, 0.0, 0.8272, 0.0, 0.8148, 0.0, 0.8025, 0.0, 0.8025, 0.0, 0.8148, 0.0, 0.8025, 0.0, 0.7901, 0.0, 0.7901, 0.0, 0.8025, 0.0, 0.7901, 0.0, 0.7778, 0.0, 0.7778, 0.0, 0.7901, 0.0, 0.7778, 0.0, 0.7654, 0.0, 0.7654, 0.0, 0.7778, 0.0, 0.7654, 0.0, 0.7531, 0.0, 0.7531, 0.0, 0.7654, 0.0, 0.7531, 0.0, 0.7407, 0.0, 0.7407, 0.0, 0.7531, 0.0, 0.7407, 0.0, 0.7284, 0.0, 0.7284, 0.0, 0.7407, 0.0, 0.7284, 0.0, 0.716, 0.0, 0.716, 0.0, 0.7284, 0.0, 0.716, 0.0, 0.7037, 0.0, 0.7037, 0.0, 0.716, 0.0, 0.7037, 0.0, 0.6914, 0.0, 0.6914, 0.0, 0.7037, 0.0, 0.6914, 0.0, 0.679, 0.0, 0.679, 0.0, 0.6914, 0.0, 0.679, 0.0, 0.6667, 0.0, 0.6667, 0.0, 0.679, 0.0, 0.6667, 0.0, 0.6543, 0.0, 0.6543, 0.0, 0.6667, 0.0, 0.6543, 0.0, 0.642, 0.0, 0.642, 0.0, 0.6543, 0.0, 0.642, 0.0, 0.6296, 0.0, 0.6296, 0.0, 0.642, 0.0, 0.6296, 0.0, 0.6173, 0.0, 0.6173, 0.0, 0.6296, 0.0, 0.6173, 0.0, 0.6049, 0.0, 0.6049, 0.0, 0.6173, 0.0, 0.6049, 0.0, 0.5926, 0.0, 0.5926, 0.0, 0.6049, 0.0, 0.5926, 0.0, 0.5802, 0.0, 0.5802, 0.0, 0.5926, 0.0, 0.5802, 0.0, 0.5679, 0.0, 0.5679, 0.0, 0.5802, 0.0, 0.5679, 0.0, 0.5556, 0.0, 0.5556, 0.0, 0.5679, 0.0, 0.5556, 0.0, 0.5432, 0.0, 0.5432, 0.0, 0.5556, 0.0, 0.5432, 0.0, 0.5309, 0.0, 0.5309, 0.0, 0.5432, 0.0, 0.5309, 0.0, 0.5185, 0.0, 0.5185, 0.0, 0.5309, 0.0, 0.5185, 0.0, 0.5062, 0.0, 0.5062, 0.0, 0.5185, 0.0, 0.5062, 0.0, 0.4938, 0.0, 0.4938, 0.0, 0.5062, 0.0, 0.4938, 0.0, 0.4815, 0.0, 0.4815, 0.0, 0.4938, 0.0, 0.4815, 0.0, 0.4691, 0.0, 0.4691, 0.0, 0.4815, 0.0, 0.4691, 0.0, 0.4568, 0.0, 0.4568, 0.0, 0.4691, 0.0, 0.4568, 0.0, 0.4444, 0.0, 0.4444, 0.0, 0.4568, 0.0, 0.4444, 0.0, 0.4321, 0.0, 0.4321, 0.0, 0.4444, 0.0, 0.4321, 0.0, 0.4198, 0.0, 0.4198, 0.0, 0.4321, 0.0, 0.4198, 0.0, 0.4074, 0.0, 0.4074, 0.0, 0.4198, 0.0, 0.4074, 0.0, 0.3951, 0.0, 0.3951, 0.0, 0.4074, 0.0, 0.3951, 0.0, 0.3827, 0.0, 0.3827, 0.0, 0.3951, 0.0, 0.3827, 0.0, 0.3704, 0.0, 0.3704, 0.0, 0.3827, 0.0, 0.3704, 0.0, 0.358, 0.0, 0.358, 0.0, 0.3704, 0.0, 0.358, 0.0, 0.3457, 0.0, 0.3457, 0.0, 0.358, 0.0, 0.3457, 0.0, 0.3333, 0.0, 0.3333, 0.0, 0.3457, 0.0, 0.3333, 0.0, 0.321, 0.0, 0.321, 0.0, 0.3333, 0.0, 0.321, 0.0, 0.3086, 0.0, 0.3086, 0.0, 0.321, 0.0, 0.3086, 0.0, 0.2963, 0.0, 0.2963, 0.0, 0.3086, 0.0, 0.2963, 0.0, 0.284, 0.0, 0.284, 0.0, 0.2963, 0.0, 0.284, 0.0, 0.2716, 0.0, 0.2716, 0.0, 0.284, 0.0, 0.2716, 0.0, 0.2593, 0.0, 0.2593, 0.0, 0.2716, 0.0, 0.2593, 0.0, 0.2469, 0.0, 0.2469, 0.0, 0.2593, 0.0, 0.2469, 0.0, 0.2346, 0.0, 0.2346, 0.0, 0.2469, 0.0, 0.2346, 0.0, 0.2222, 0.0, 0.2222, 0.0, 0.2346, 0.0, 0.2222, 0.0, 0.2099, 0.0, 0.2099, 0.0, 0.2222, 0.0, 0.2099, 0.0, 0.1975, 0.0, 0.1975, 0.0, 0.2099, 0.0, 0.1975, 0.0, 0.1852, 0.0, 0.1852, 0.0, 0.1975, 0.0, 0.1852, 0.0, 0.1728, 0.0, 0.1728, 0.0, 0.1852, 0.0, 0.1728, 0.0, 0.1605, 0.0, 0.1605, 0.0, 0.1728, 0.0, 0.1605, 0.0, 0.1481, 0.0, 0.1481, 0.0, 0.1605, 0.0, 0.1481, 0.0, 0.1358, 0.0, 0.1358, 0.0, 0.1481, 0.0, 0.1358, 0.0, 0.1235, 0.0, 0.1235, 0.0, 0.1358, 0.0, 0.1235, 0.0, 0.1111, 0.0, 0.1111, 0.0, 0.1235, 0.0, 0.1111, 0.0, 0.09877, 0.0, 0.09877, 0.0, 0.1111, 0.0, 0.09877, 0.0, 0.08642, 0.0, 0.08642, 0.0, 0.09877, 0.0, 0.08642, 0.0, 0.07407, 0.0, 0.07407, 0.0, 0.08642, 0.0, 0.07407, 0.0, 0.06173, 0.0, 0.06173, 0.0, 0.07407, 0.0, 0.06173, 0.0, 0.04938, 0.0, 0.04938, 0.0, 0.06173, 0.0, 0.04938, 0.0, 0.03704, 0.0, 0.03704, 0.0, 0.04938, 0.0, 0.03704, 0.0, 0.02469, 0.0, 0.02469, 0.0, 0.03704, 0.0, 0.02469, 0.0, 0.01235, 0.0, 0.01235, 0.0, 0.02469])
me_plane_001.update()
me_cylinder_002 = bpy.data.meshes.new('Cylinder.002')
me_cylinder_002.from_pydata([(0.0, 1.0, -1.0), (0.0, 1.0, 1.144), (0.7071, 0.7071, -1.0), (0.7071, 0.7071, 1.144), (1.0, 0.0, -1.0), (1.0, 0.0, 1.144), (0.7071, -0.7071, -1.0), (0.7071, -0.7071, 1.144), (0.0, -1.0, -1.0), (0.0, -1.0, 1.144), (-0.7071, -0.7071, -1.0), (-0.7071, -0.7071, 1.144), (-1.0, 0.0, -1.0), (-1.0, 0.0, 1.144), (-0.7071, 0.7071, -1.0), (-0.7071, 0.7071, 1.144), (0.0, 1.0, 0.7451), (0.7071, 0.7071, 0.7451), (1.0, 0.0, 0.7451), (0.7071, -0.7071, 0.7451), (0.0, -1.0, 0.7451), (-0.7071, -0.7071, 0.7451), (-1.0, 0.0, 0.7451), (-0.7071, 0.7071, 0.7451), (-0.3536, -0.8536, -1.0), (-0.3536, -0.8536, 1.144), (-0.3536, -0.8536, 0.7451), (0.3536, -0.8536, -1.0), (0.3536, -0.8536, 1.144), (0.3536, -0.8536, 0.7451), (0.0, 1.0, 0.8726), (0.7071, 0.7071, 0.8726), (1.0, 0.0, 0.8726), (0.7071, -0.7071, 0.8726), (0.0, -1.0, 0.8726), (-0.7071, -0.7071, 0.8726), (-1.0, 0.0, 0.8726), (-0.7071, 0.7071, 0.8726), (-0.3536, -0.8536, 0.8726), (0.3536, -0.8536, 0.8726), (0.791, 0.8112, 0.8726), (0.791, 0.8112, 0.7451), (1.119, 0.02025, 0.8726), (1.119, 0.02025, 0.7451), (0.791, -0.7707, 0.8726), (0.791, -0.7707, 0.7451), (-6.907e-10, -1.098, 0.8726), (-6.907e-10, -1.098, 0.7451), (-0.791, -0.7707, 0.8726), (-0.791, -0.7707, 0.7451), (-1.119, 0.02025, 0.8726), (-1.119, 0.02025, 0.7451), (-0.791, 0.8112, 0.8726), (-0.791, 0.8112, 0.7451), (-6.907e-10, 1.139, 0.7451), (-0.3955, -0.9345, 0.7451), (0.3955, -0.9345, 0.7451), (-0.3955, -0.9345, 0.8726), (0.3955, -0.9345, 0.8726), (-6.907e-10, 1.139, 0.8726), (0.5479, 0.5095, 1.144), (-2.622e-09, 0.7364, 1.144), (0.7749, -0.03843, 1.144), (0.5479, -0.5863, 1.144), (0.274, -0.6998, 1.144), (-0.274, -0.6998, 1.144), (-2.622e-09, -0.8133, 1.144), (-0.7749, -0.03843, 1.144), (-0.5479, -0.5863, 1.144), (-0.5479, 0.5095, 1.144), (0.5479, 0.5095, 32.23), (-2.622e-09, 0.7364, 32.23), (0.7749, -0.03843, 32.23), (0.5479, -0.5863, 32.23), (0.274, -0.6998, 32.23), (-0.274, -0.6998, 32.23), (-2.622e-09, -0.8133, 32.23), (-0.7749, -0.03843, 32.23), (-0.5479, -0.5863, 32.23), (-0.5479, 0.5095, 32.23)], [], [(30, 1, 3, 31), (31, 3, 5, 32), (32, 5, 7, 33), (39, 28, 9, 34), (38, 25, 11, 35), (35, 11, 13, 36), (15, 13, 67, 69), (36, 13, 15, 37), (37, 15, 1, 30), (0, 2, 4, 6, 27, 8, 24, 10, 12, 14), (14, 23, 16, 0), (12, 22, 23, 14), (10, 21, 22, 12), (4, 18, 19, 6), (2, 17, 18, 4), (0, 16, 17, 2), (34, 9, 25, 38), (33, 7, 28, 39), (29, 19, 45, 56), (18, 17, 41, 43), (37, 30, 59, 52), (30, 31, 40, 59), (19, 18, 43, 45), (34, 38, 57, 46), (31, 32, 42, 40), (20, 29, 56, 47), (33, 39, 58, 44), (32, 33, 44, 42), (45, 44, 58, 56), (47, 46, 57, 55), (53, 52, 59, 54), (51, 50, 52, 53), (49, 48, 50, 51), (55, 57, 48, 49), (56, 58, 46, 47), (43, 42, 44, 45), (41, 40, 42, 43), (54, 59, 40, 41), (36, 37, 52, 50), (17, 16, 54, 41), (16, 23, 53, 54), (35, 36, 50, 48), (23, 22, 51, 53), (38, 35, 48, 57), (22, 21, 49, 51), (39, 34, 46, 58), (26, 20, 47, 55), (21, 26, 55, 49), (62, 60, 70, 72), (13, 11, 68, 67), (11, 25, 65, 68), (25, 9, 66, 65), (9, 28, 64, 66), (28, 7, 63, 64), (3, 1, 61, 60), (7, 5, 62, 63), (5, 3, 60, 62), (1, 15, 69, 61), (70, 71, 79, 77, 78, 75, 76, 74, 73, 72), (68, 65, 75, 78), (67, 68, 78, 77), (63, 62, 72, 73), (66, 64, 74, 76), (69, 67, 77, 79), (64, 63, 73, 74), (60, 61, 71, 70), (61, 69, 79, 71), (65, 66, 76, 75)])
_uv = me_cylinder_002.uv_layers.new(name='UVMap')
_uv.uv.foreach_set('vector', [1.0, 0.9681, 1.0, 1.0, 0.875, 1.0, 0.875, 0.9681, 0.875, 0.9681, 0.875, 1.0, 0.75, 1.0, 0.75, 0.9681, 0.75, 0.9681, 0.75, 1.0, 0.625, 1.0, 0.625, 0.9681, 0.5625, 0.9681, 0.5625, 1.0, 0.5, 1.0, 0.5, 0.9681, 0.4375, 0.9681, 0.4375, 1.0, 0.375, 1.0, 0.375, 0.9681, 0.375, 0.9681, 0.375, 1.0, 0.25, 1.0, 0.25, 0.9681, 0.125, 1.0, 0.25, 1.0, 0.25, 1.0, 0.125, 1.0, 0.25, 0.9681, 0.25, 1.0, 0.125, 1.0, 0.125, 0.9681, 0.125, 0.9681, 0.125, 1.0, 0.0, 1.0, 0.0, 0.9681, 0.75, 0.49, 0.9197, 0.4197, 0.99, 0.25, 0.9197, 0.08029, 0.8349, 0.04515, 0.75, 0.01, 0.6651, 0.04515, 0.5803, 0.08029, 0.51, 0.25, 0.5803, 0.4197, 0.125, 0.5, 0.125, 0.9363, 0.0, 0.9363, 0.0, 0.5, 0.25, 0.5, 0.25, 0.9363, 0.125, 0.9363, 0.125, 0.5, 0.375, 0.5, 0.375, 0.9363, 0.25, 0.9363, 0.25, 0.5, 0.75, 0.5, 0.75, 0.9363, 0.625, 0.9363, 0.625, 0.5, 0.875, 0.5, 0.875, 0.9363, 0.75, 0.9363, 0.75, 0.5, 1.0, 0.5, 1.0, 0.9363, 0.875, 0.9363, 0.875, 0.5, 0.5, 0.9681, 0.5, 1.0, 0.4375, 1.0, 0.4375, 0.9681, 0.625, 0.9681, 0.625, 1.0, 0.5625, 1.0, 0.5625, 0.9681, 0.0, 0.0, 0.0, 0.0, 0.0, 0.0, 0.0, 0.0, 0.75, 0.9363, 0.875, 0.9363, 0.875, 0.9363, 0.75, 0.9363, 0.125, 0.9681, 0.0, 0.9681, 0.0, 0.9681, 0.125, 0.9681, 1.0, 0.9681, 0.875, 0.9681, 0.875, 0.9681, 1.0, 0.9681, 0.625, 0.9363, 0.75, 0.9363, 0.75, 0.9363, 0.625, 0.9363, 0.5, 0.9681, 0.4375, 0.9681, 0.4375, 0.9681, 0.5, 0.9681, 0.875, 0.9681, 0.75, 0.9681, 0.75, 0.9681, 0.875, 0.9681, 0.0, 0.0, 0.0, 0.0, 0.0, 0.0, 0.0, 0.0, 0.625, 0.9681, 0.5625, 0.9681, 0.5625, 0.9681, 0.625, 0.9681, 0.75, 0.9681, 0.625, 0.9681, 0.625, 0.9681, 0.75, 0.9681, 0.625, 0.9363, 0.625, 0.9681, 0.5625, 0.9681, 0.5625, 0.9363, 0.5, 0.9363, 0.5, 0.9681, 0.4375, 0.9681, 0.4375, 0.9363, 0.125, 0.9363, 0.125, 0.9681, 0.0, 0.9681, 0.0, 0.9363, 0.25, 0.9363, 0.25, 0.9681, 0.125, 0.9681, 0.125, 0.9363, 0.375, 0.9363, 0.375, 0.9681, 0.25, 0.9681, 0.25, 0.9363, 0.4375, 0.9363, 0.4375, 0.9681, 0.375, 0.9681, 0.375, 0.9363, 0.5625, 0.9363, 0.5625, 0.9681, 0.5, 0.9681, 0.5, 0.9363, 0.75, 0.9363, 0.75, 0.9681, 0.625, 0.9681, 0.625, 0.9363, 0.875, 0.9363, 0.875, 0.9681, 0.75, 0.9681, 0.75, 0.9363, 1.0, 0.9363, 1.0, 0.9681, 0.875, 0.9681, 0.875, 0.9363, 0.25, 0.9681, 0.125, 0.9681, 0.125, 0.9681, 0.25, 0.9681, 0.875, 0.9363, 1.0, 0.9363, 1.0, 0.9363, 0.875, 0.9363, 0.0, 0.9363, 0.125, 0.9363, 0.125, 0.9363, 0.0, 0.9363, 0.375, 0.9681, 0.25, 0.9681, 0.25, 0.9681, 0.375, 0.9681, 0.125, 0.9363, 0.25, 0.9363, 0.25, 0.9363, 0.125, 0.9363, 0.4375, 0.9681, 0.375, 0.9681, 0.375, 0.9681, 0.4375, 0.9681, 0.25, 0.9363, 0.375, 0.9363, 0.375, 0.9363, 0.25, 0.9363, 0.5625, 0.9681, 0.5, 0.9681, 0.5, 0.9681, 0.5625, 0.9681, 0.0, 0.0, 0.0, 0.0, 0.0, 0.0, 0.0, 0.0, 0.0, 0.0, 0.0, 0.0, 0.0, 0.0, 0.0, 0.0, 0.75, 1.0, 0.875, 1.0, 0.875, 1.0, 0.75, 1.0, 0.25, 1.0, 0.375, 1.0, 0.375, 1.0, 0.25, 1.0, 0.375, 1.0, 0.4375, 1.0, 0.4375, 1.0, 0.375, 1.0, 0.4375, 1.0, 0.5, 1.0, 0.5, 1.0, 0.4375, 1.0, 0.5, 1.0, 0.5625, 1.0, 0.5625, 1.0, 0.5, 1.0, 0.5625, 1.0, 0.625, 1.0, 0.625, 1.0, 0.5625, 1.0, 0.875, 1.0, 1.0, 1.0, 1.0, 1.0, 0.875, 1.0, 0.625, 1.0, 0.75, 1.0, 0.75, 1.0, 0.625, 1.0, 0.75, 1.0, 0.875, 1.0, 0.875, 1.0, 0.75, 1.0, 0.0, 1.0, 0.125, 1.0, 0.125, 1.0, 0.0, 1.0, 0.4197, 0.4197, 0.25, 0.49, 0.08029, 0.4197, 0.01, 0.25, 0.08029, 0.08029, 0.1651, 0.04515, 0.25, 0.01, 0.3349, 0.04515, 0.4197, 0.08029, 0.49, 0.25, 0.375, 1.0, 0.4375, 1.0, 0.4375, 1.0, 0.375, 1.0, 0.25, 1.0, 0.375, 1.0, 0.375, 1.0, 0.25, 1.0, 0.625, 1.0, 0.75, 1.0, 0.75, 1.0, 0.625, 1.0, 0.5, 1.0, 0.5625, 1.0, 0.5625, 1.0, 0.5, 1.0, 0.125, 1.0, 0.25, 1.0, 0.25, 1.0, 0.125, 1.0, 0.5625, 1.0, 0.625, 1.0, 0.625, 1.0, 0.5625, 1.0, 0.875, 1.0, 1.0, 1.0, 1.0, 1.0, 0.875, 1.0, 0.0, 1.0, 0.125, 1.0, 0.125, 1.0, 0.0, 1.0, 0.4375, 1.0, 0.5, 1.0, 0.5, 1.0, 0.4375, 1.0])
me_cylinder_002.update()

# ---- objects
ob_exterior = bpy.data.objects.new('Exterior', me_cube)
ob_light = bpy.data.objects.new('Light', light_light)
ob_camera = bpy.data.objects.new('Camera', cam_camera)
ob_floor = bpy.data.objects.new('Floor', me_plane)
ob_gate = bpy.data.objects.new('Gate', me_plane_001)
ob_cylinder = bpy.data.objects.new('Cylinder', me_cylinder_002)

# ---- transforms, parenting, visibility, modifiers, constraints
ob_exterior.location = (0.0, 0.0, 0.0)
ob_exterior.lock_rotations_4d = False
ob_exterior.empty_display_type = 'ARROWS'
ob_exterior.lineart.crease_threshold = 0.0
_m = ob_exterior.modifiers.new('Mirror', 'MIRROR')
_m.use_clip = True
_m = ob_exterior.modifiers.new('Smooth by Angle', 'NODES')
_m.node_group = ng_smooth_by_angle
_m.use_pin_to_last = True
_m.show_group_selector = False
ob_light.location = (4.076, 1.005, 5.904)
ob_light.rotation_euler = (0.6503, 0.05522, 1.866)
ob_light.lock_rotations_4d = False
ob_light.empty_display_type = 'ARROWS'
ob_light.color = (0.0, 0.0, 0.0, 0.0)
ob_light.lineart.crease_threshold = 0.0
ob_camera.location = (7.359, -6.926, 4.958)
ob_camera.rotation_euler = (1.109, 0.0, 0.8149)
ob_camera.lock_rotations_4d = False
ob_camera.empty_display_type = 'ARROWS'
ob_camera.color = (0.0, 0.0, 0.0, 0.0)
ob_camera.display_type = 'WIRE'
ob_camera.lineart.crease_threshold = 0.0
ob_floor.location = (0.0, 0.0, 0.0)
ob_gate.location = (0.0, 0.0, 0.0)
_m = ob_gate.modifiers.new('Wireframe', 'WIREFRAME')
_m.use_crease = True
ob_cylinder.location = (0.0, 9.355, -2.466)
ob_cylinder.scale = (0.1279, 0.1279, 0.1279)
_m = ob_cylinder.modifiers.new('Solidify', 'SOLIDIFY')
_m.thickness = 0.1

# ---- collection membership
col_collection.objects.link(ob_exterior)
col_collection.objects.link(ob_light)
col_collection.objects.link(ob_camera)
col_collection.objects.link(ob_floor)
col_collection.objects.link(ob_gate)
col_collection.objects.link(ob_cylinder)

# ---- scene / render settings (as saved in the file)
scene.camera = ob_camera
scene.frame_start = 1; scene.frame_end = 250; scene.frame_set(109)
scene.render.engine = 'BLENDER_EEVEE_NEXT'
scene.render.bake_bias = 0.0
scene.render.bake_samples = 0
scene.cycles.sampling_pattern = 'TABULATED_SOBOL'
scene.eevee.use_volume_custom_range = False
bpy.context.view_layer.update()
